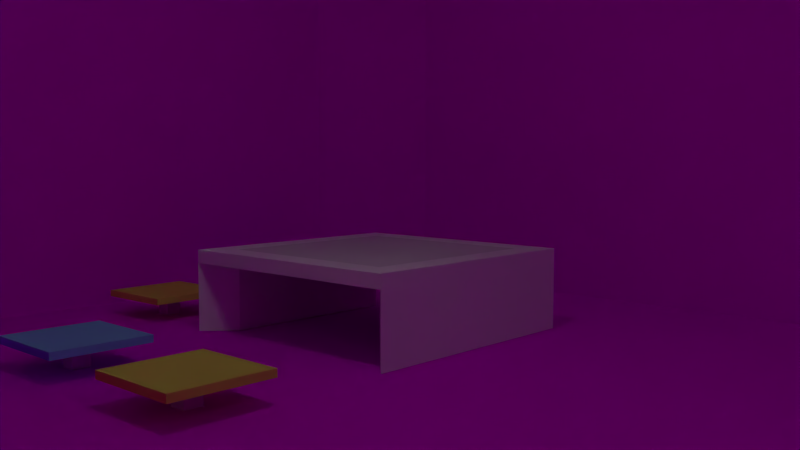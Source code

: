 # Source: full_pokemon_center.blend  (saved by Blender 2.79.0; exported with 4.5.12 LTS)
import bpy
from mathutils import Matrix  # noqa: F401  (used for matrix-valued properties, if any)

bpy.ops.wm.read_factory_settings(use_empty=True)
scene = bpy.context.scene
scene.name = 'Scene'

# ---- collections
col_collection_1 = bpy.data.collections.new('Collection 1'); scene.collection.children.link(col_collection_1)
col_collection_2 = bpy.data.collections.new('Collection 2'); scene.collection.children.link(col_collection_2)
col_collection_3 = bpy.data.collections.new('Collection 3'); scene.collection.children.link(col_collection_3)
col_collection_4 = bpy.data.collections.new('Collection 4'); scene.collection.children.link(col_collection_4)

# ---- images (referenced by path relative to the original .blend; pixels are not part of the script)
import os
ASSET_DIR = os.environ.get("B2B_ASSET_DIR", "")  # directory of the original .blend (textures are referenced by path, not embedded)
HERE = os.path.dirname(os.path.abspath(__file__))  # packed textures are extracted next to this script under _unpacked/

def load_image(name, relpath, width, height, colorspace="sRGB"):
    """Load a texture the original file referenced (path relative to the .blend, or extracted next to this script)."""
    p = next((c for c in (os.path.join(HERE, relpath), os.path.join(ASSET_DIR, relpath)) if relpath and os.path.exists(c)), "")
    if p:
        img = bpy.data.images.load(p, check_existing=True)
        img.name = name
    else:  # same state as the original file: an image datablock whose file is absent (Cycles renders it pink)
        img = bpy.data.images.new(name, width, height)
        img.source = "FILE"
        img.filepath = "//" + (relpath or name)
    img.colorspace_settings.name = colorspace
    return img
img_screenshot_from_2019_06_05_20_11_06_png = load_image('Screenshot from 2019-06-05 20-11-06.png', 'Screenshot from 2019-06-05 20-11-06.png', 1024, 1024, 'sRGB')
img_screenshot_from_2019_06_20_07_13_00_png = load_image('Screenshot from 2019-06-20 07-13-00.png', 'Screenshot from 2019-06-20 07-13-00.png', 1024, 1024, 'sRGB')

# ---- materials (node trees are filled in below, after node groups)
mat_material_001 = bpy.data.materials.new('Material.001')
mat_material_001.alpha_threshold = 0.0
mat_material_001.diffuse_color = (1.0, 1.0, 1.0, 1.0)
mat_material_001.roughness = 0.5
mat_material_018 = bpy.data.materials.new('Material.018')
mat_material_018.alpha_threshold = 0.0
mat_material_018.roughness = 0.5
mat_material_017 = bpy.data.materials.new('Material.017')
mat_material_017.alpha_threshold = 0.0
mat_material_017.roughness = 0.5
mat_material = bpy.data.materials.new('Material')
mat_material.alpha_threshold = 0.0
mat_material.diffuse_color = (0.6267, 0.03489, 0.04192, 1.0)
mat_material.roughness = 0.5
mat_material_013 = bpy.data.materials.new('Material.013')
mat_material_013.alpha_threshold = 0.0
mat_material_013.diffuse_color = (0.1045, 0.4869, 0.17, 1.0)
mat_material_013.roughness = 0.5
mat_material_015 = bpy.data.materials.new('Material.015')
mat_material_015.alpha_threshold = 0.0
mat_material_015.diffuse_color = (0.5382, 0.2849, 0.2345, 1.0)
mat_material_015.roughness = 0.5
mat_material_014 = bpy.data.materials.new('Material.014')
mat_material_014.alpha_threshold = 0.0
mat_material_014.diffuse_color = (0.8, 0.7205, 0.4618, 1.0)
mat_material_014.roughness = 0.5
mat_material_012 = bpy.data.materials.new('Material.012')
mat_material_012.alpha_threshold = 0.0
mat_material_012.diffuse_color = (0.8732, 0.9699, 0.1357, 1.0)
mat_material_012.roughness = 0.5
mat_material_011 = bpy.data.materials.new('Material.011')
mat_material_011.alpha_threshold = 0.0
mat_material_011.diffuse_color = (0.262, 0.7056, 1.0, 1.0)
mat_material_011.roughness = 0.5
mat_material_010 = bpy.data.materials.new('Material.010')
mat_material_010.alpha_threshold = 0.0
mat_material_010.roughness = 0.5
mat_material_019 = bpy.data.materials.new('Material.019')
mat_material_019.alpha_threshold = 0.0
mat_material_019.roughness = 0.5
mat_material_009 = bpy.data.materials.new('Material.009')
mat_material_009.alpha_threshold = 0.0
mat_material_009.diffuse_color = (0.3342, 0.4869, 0.4323, 1.0)
mat_material_009.roughness = 0.5
mat_material_008 = bpy.data.materials.new('Material.008')
mat_material_008.alpha_threshold = 0.0
mat_material_008.diffuse_color = (0.1679, 0.1679, 0.1679, 1.0)
mat_material_008.roughness = 0.5
mat_material_006 = bpy.data.materials.new('Material.006')
mat_material_006.alpha_threshold = 0.0
mat_material_006.roughness = 0.5
mat_material_004 = bpy.data.materials.new('Material.004')
mat_material_004.alpha_threshold = 0.0
mat_material_004.roughness = 0.5
mat_material_020 = bpy.data.materials.new('Material.020')
mat_material_020.alpha_threshold = 0.0
mat_material_020.roughness = 0.5
mat_material_007 = bpy.data.materials.new('Material.007')
mat_material_007.alpha_threshold = 0.0
mat_material_007.diffuse_color = (0.8, 0.1474, 0.1229, 1.0)
mat_material_007.roughness = 0.5
mat_material_005 = bpy.data.materials.new('Material.005')
mat_material_005.alpha_threshold = 0.0
mat_material_005.roughness = 0.5
mat_material_003 = bpy.data.materials.new('Material.003')
mat_material_003.alpha_threshold = 0.0
mat_material_003.diffuse_color = (0.07066, 0.1831, 0.3757, 1.0)
mat_material_003.roughness = 0.5
mat_material_002 = bpy.data.materials.new('Material.002')
mat_material_002.alpha_threshold = 0.0
mat_material_002.roughness = 0.5
mat_material_016 = bpy.data.materials.new('Material.016')
mat_material_016.alpha_threshold = 0.0
mat_material_016.roughness = 0.5

# ---- material node trees
mat_material_018.use_nodes = True; mat_material_018.node_tree.nodes.clear()
_N = mat_material_018.node_tree.nodes; _L = mat_material_018.node_tree.links
n0 = _N.new('ShaderNodeOutputMaterial'); n0.name = 'Material Output'; n0.location = (300, 300)
n1 = _N.new('ShaderNodeBsdfDiffuse'); n1.name = 'Diffuse BSDF'; n1.location = (10, 300)
n1.inputs[0].default_value = (0.0388, 0.0388, 0.0388, 1.0)
_L.new(n1.outputs[0], n0.inputs[0])
n0.is_active_output = True
mat_material_017.use_nodes = True; mat_material_017.node_tree.nodes.clear()
_N = mat_material_017.node_tree.nodes; _L = mat_material_017.node_tree.links
n0 = _N.new('ShaderNodeOutputMaterial'); n0.name = 'Material Output'; n0.location = (172, 425)
n1 = _N.new('ShaderNodeBsdfDiffuse'); n1.name = 'Diffuse BSDF'; n1.location = (-127, 379)
n2 = _N.new('ShaderNodeTexChecker'); n2.name = 'Checker Texture'; n2.location = (-335, 398)
n2.inputs[3].default_value = 7.4
_L.new(n1.outputs[0], n0.inputs[0])
_L.new(n2.outputs[0], n1.inputs[0])
n0.is_active_output = True
mat_material_019.use_nodes = True; mat_material_019.node_tree.nodes.clear()
_N = mat_material_019.node_tree.nodes; _L = mat_material_019.node_tree.links
n0 = _N.new('ShaderNodeOutputMaterial'); n0.name = 'Material Output'; n0.location = (300, 300)
n1 = _N.new('ShaderNodeBsdfDiffuse'); n1.name = 'Diffuse BSDF'; n1.location = (10, 300)
n2 = _N.new('ShaderNodeTexImage'); n2.name = 'Image Texture'; n2.location = (-242, 350)
n2.width = 140
n2.image = img_screenshot_from_2019_06_05_20_11_06_png
_L.new(n1.outputs[0], n0.inputs[0])
_L.new(n2.outputs[0], n1.inputs[0])
n0.is_active_output = True
mat_material_006.use_nodes = True; mat_material_006.node_tree.nodes.clear()
_N = mat_material_006.node_tree.nodes; _L = mat_material_006.node_tree.links
n0 = _N.new('ShaderNodeOutputMaterial'); n0.name = 'Material Output'; n0.location = (300, 300)
n1 = _N.new('ShaderNodeBsdfDiffuse'); n1.name = 'Diffuse BSDF'; n1.location = (51, 393)
_L.new(n1.outputs[0], n0.inputs[0])
n0.is_active_output = True
mat_material_004.use_nodes = True; mat_material_004.node_tree.nodes.clear()
_N = mat_material_004.node_tree.nodes; _L = mat_material_004.node_tree.links
n0 = _N.new('ShaderNodeOutputMaterial'); n0.name = 'Material Output'; n0.location = (300, 300)
n1 = _N.new('ShaderNodeBsdfDiffuse'); n1.name = 'Diffuse BSDF'; n1.location = (10, 300)
n2 = _N.new('ShaderNodeTexChecker'); n2.name = 'Checker Texture'; n2.location = (-326, 329)
n2.inputs[1].default_value = (0.8, 0.01005, 0.01074, 1.0)
n2.inputs[2].default_value = (0.7082, 0.05812, 0.06361, 1.0)
n2.inputs[3].default_value = 17.9
_L.new(n1.outputs[0], n0.inputs[0])
_L.new(n2.outputs[0], n1.inputs[0])
n0.is_active_output = True
mat_material_020.use_nodes = True; mat_material_020.node_tree.nodes.clear()
_N = mat_material_020.node_tree.nodes; _L = mat_material_020.node_tree.links
n0 = _N.new('ShaderNodeOutputMaterial'); n0.name = 'Material Output'; n0.location = (300, 300)
n1 = _N.new('ShaderNodeBsdfDiffuse'); n1.name = 'Diffuse BSDF'; n1.location = (10, 300)
n2 = _N.new('ShaderNodeTexImage'); n2.name = 'Image Texture'; n2.location = (-355, 346)
n2.width = 140
n2.image = img_screenshot_from_2019_06_20_07_13_00_png
_L.new(n1.outputs[0], n0.inputs[0])
_L.new(n2.outputs[0], n1.inputs[0])
n0.is_active_output = True
mat_material_016.use_nodes = True; mat_material_016.node_tree.nodes.clear()
_N = mat_material_016.node_tree.nodes; _L = mat_material_016.node_tree.links
n0 = _N.new('ShaderNodeOutputMaterial'); n0.name = 'Material Output'; n0.location = (300, 300)
n1 = _N.new('ShaderNodeBsdfDiffuse'); n1.name = 'Diffuse BSDF'; n1.location = (10, 300)
n2 = _N.new('ShaderNodeTexImage'); n2.name = 'Image Texture'; n2.location = (-180, 300)
n2.width = 140
n2.image = img_screenshot_from_2019_06_20_07_13_00_png
_L.new(n1.outputs[0], n0.inputs[0])
_L.new(n2.outputs[0], n1.inputs[0])
n0.is_active_output = True

# ---- world
world_world = bpy.data.worlds.new('World'); scene.world = world_world
world_world.color = (0.05088, 0.05088, 0.05088)
world_world.use_sun_shadow = False
world_world.sun_shadow_jitter_overblur = 0.0
world_world.cycles.sampling_method = 'MANUAL'

# ---- cameras
cam_camera = bpy.data.cameras.new('Camera')
cam_camera.clip_end = 100.0
cam_camera.lens = 35.0
cam_camera.sensor_width = 32.0
cam_camera.sensor_height = 18.0
cam_camera.ortho_scale = 7.314
cam_camera.dof.focus_distance = 0.0

# ---- lights
light_sun = bpy.data.lights.new('Sun', 'SUN')
light_sun.transmission_factor = 0.0
light_sun.angle = 0.1993
light_sun.energy = 1.0
light_sun.shadow_buffer_clip_start = 0.5
light_sun.shadow_soft_size = 0.1
light_sun.shadow_cascade_max_distance = 1000.0
light_point = bpy.data.lights.new('Point', 'POINT')
light_point.transmission_factor = 0.0
light_point.energy = 100.0
light_point.shadow_buffer_clip_start = 0.5
light_point.shadow_soft_size = 0.1
light_point.shadow_maximum_resolution = 0.006
light_point.use_absolute_resolution = True
light_lamp_001 = bpy.data.lights.new('Lamp.001', 'POINT')
light_lamp_001.transmission_factor = 0.0
light_lamp_001.cutoff_distance = 30.0
light_lamp_001.energy = 100.0
light_lamp_001.shadow_buffer_clip_start = 1.001
light_lamp_001.shadow_soft_size = 0.1
light_lamp_001.shadow_maximum_resolution = 0.006
light_lamp_001.use_absolute_resolution = True

# ---- meshes
me_cube_035 = bpy.data.meshes.new('Cube.035')
me_cube_035.from_pydata([(-0.2033, -0.506, 1.654), (-0.2033, -0.506, 0.4749), (-0.2033, 0.9625, 1.654), (-0.2033, 0.9625, 0.4749), (-0.1572, -0.5332, 1.654), (-0.1572, -0.5332, 0.4749), (-0.1572, 0.9353, 1.654), (-0.1572, 0.9353, 0.4749), (-0.1572, 0.9353, 0.4782), (-0.1572, 0.9353, 1.654), (-0.1572, -0.5332, 1.654), (-0.1572, -0.5332, 0.4782), (-0.07709, 0.7768, 0.6118), (-0.07709, 0.7768, 1.52), (-0.07709, -0.3882, 1.52), (-0.07709, -0.3882, 0.6118), (-0.2033, -0.506, 0.4692), (-0.2033, 0.9625, 0.4758), (-0.2033, 0.7995, 1.522), (-0.2033, -0.3429, 1.522), (-0.2033, 0.7995, 0.6058), (-0.2033, -0.3429, 0.6007)], [], [(2, 0, 19, 18), (2, 17, 3, 7, 6), (5, 4, 10, 11), (4, 5, 1, 16, 0), (2, 6, 4, 0), (7, 3, 1, 5), (8, 11, 15, 12), (4, 6, 9, 10), (7, 5, 11, 8), (6, 7, 8, 9), (13, 12, 15, 14), (9, 8, 12, 13), (11, 10, 14, 15), (10, 9, 13, 14), (17, 2, 18, 20), (16, 17, 20, 21), (0, 16, 21, 19)])
me_cube_035.materials.append(mat_material_001)
me_cube_035.use_remesh_preserve_volume = False
me_cube_035.use_remesh_preserve_attributes = False
me_cube_035.use_mirror_vertex_groups = False
me_cube_035.update()
me_cube_034 = bpy.data.meshes.new('Cube.034')
me_cube_034.from_pydata([(-0.2033, 0.7995, 1.522), (-0.2033, -0.3429, 1.522), (-0.2033, 0.7995, 0.6058), (-0.2033, -0.3429, 0.6007)], [], [(1, 3, 2, 0)])
me_cube_034.materials.append(mat_material_018)
me_cube_034.use_remesh_preserve_volume = False
me_cube_034.use_remesh_preserve_attributes = False
me_cube_034.use_mirror_vertex_groups = False
me_cube_034.update()
me_cube_031 = bpy.data.meshes.new('Cube.031')
me_cube_031.from_pydata([(-0.2033, -0.3729, 1.546), (-0.2033, 0.8294, 1.546), (-0.2033, 0.8294, 0.5819), (-0.2033, -0.3729, 0.5766)], [], [(0, 3, 2, 1)])
me_cube_031.materials.append(mat_material_018)
me_cube_031.use_remesh_preserve_volume = False
me_cube_031.use_remesh_preserve_attributes = False
me_cube_031.use_mirror_vertex_groups = False
me_cube_031.update()
me_cube_030 = bpy.data.meshes.new('Cube.030')
me_cube_030.from_pydata([(-0.2033, -0.506, 0.3606), (-0.2033, 0.9625, 0.3606), (-0.2033, -0.506, 0.4692), (-0.2033, 0.9625, 0.4758), (-0.8714, -0.506, 0.3606), (-0.8714, 0.9625, 0.3606), (-0.8714, -0.506, 0.4692), (-0.8714, 0.9625, 0.4758)], [], [(6, 4, 5, 7), (1, 3, 7, 5), (2, 0, 4, 6), (3, 2, 6, 7)])
_uv = me_cube_030.uv_layers.new(name='UVMap')
_uv.uv.foreach_set('vector', [0.0, 0.0, 0.0, 0.0, 0.0, 0.0, 0.0, 0.0, 0.0, 0.0, 0.0, 0.0, 0.0, 0.0, 0.0, 0.0, 0.0, 0.0, 0.0, 0.0, 0.0, 0.0, 0.0, 0.0, 0.9999, 0.455, 6.899e-05, 0.455, 6.744e-05, 7.106e-05, 0.9999, 6.744e-05])
me_cube_030.materials.append(mat_material_017)
me_cube_030.use_remesh_preserve_volume = False
me_cube_030.use_remesh_preserve_attributes = False
me_cube_030.use_mirror_vertex_groups = False
me_cube_030.update()
me_cube_029 = bpy.data.meshes.new('Cube.029')
me_cube_029.from_pydata([(-0.2033, 0.7995, 1.522), (-0.2033, -0.3429, 1.522), (-0.2033, 0.7995, 0.6058), (-0.2033, -0.3429, 0.6007)], [], [(1, 3, 2, 0)])
me_cube_029.materials.append(mat_material_018)
me_cube_029.use_remesh_preserve_volume = False
me_cube_029.use_remesh_preserve_attributes = False
me_cube_029.use_mirror_vertex_groups = False
me_cube_029.update()
me_cube_026 = bpy.data.meshes.new('Cube.026')
me_cube_026.from_pydata([(-5.118, -1.079, 1.003), (-5.004, 1.0, 1.0), (5.071, -1.079, 1.003), (4.959, 1.0, 1.0), (7.044, 0.9665, 1.003), (7.044, -1.079, 1.003), (4.959, 5.903, 1.0), (7.044, 5.98, 1.003), (-7.054, -1.079, 1.003), (-7.054, 0.9665, 1.003), (-5.004, 5.947, 1.0), (-7.054, 6.026, 1.003), (-5.118, -1.079, 0.7153), (-5.004, 1.0, 0.7185), (4.959, 1.0, 0.7185), (5.071, -1.079, 0.7153), (7.044, 0.9665, 0.7153), (7.044, -1.079, 0.7153), (4.959, 5.903, 0.7185), (7.044, 5.98, 0.7153), (-7.054, -1.079, 0.7153), (-7.054, 0.9665, 0.7153), (-5.004, 5.947, 0.7185), (-7.054, 6.026, 0.7153)], [], [(13, 1, 3, 14), (15, 2, 0, 12), (3, 1, 0, 2), (16, 4, 5, 17), (3, 2, 5, 4), (18, 6, 7, 19), (3, 4, 7, 6), (14, 3, 6, 18), (20, 8, 9, 21), (12, 0, 8, 20), (0, 1, 9, 8), (21, 9, 11, 23), (9, 1, 10, 11), (1, 13, 22, 10), (10, 22, 23, 11), (4, 16, 19, 7), (2, 15, 17, 5)])
me_cube_026.materials.append(mat_material)
me_cube_026.use_remesh_preserve_volume = False
me_cube_026.use_remesh_preserve_attributes = False
me_cube_026.use_mirror_vertex_groups = False
me_cube_026.update()
me_icosphere = bpy.data.meshes.new('Icosphere')
me_icosphere.from_pydata([(0.0, 0.0, -1.0), (0.7236, -0.5257, -0.4472), (-0.2764, -0.8506, -0.4472), (-0.8944, 0.0, -0.4472), (-0.2764, 0.8506, -0.4472), (0.7236, 0.5257, -0.4472), (0.2764, -0.8506, 0.4472), (-0.7236, -0.5257, 0.4472), (-0.7236, 0.5257, 0.4472), (0.2764, 0.8506, 0.4472), (0.8944, 0.0, 0.4472), (0.0, 0.0, 1.0)], [], [(0, 1, 2), (1, 0, 5), (0, 2, 3), (0, 3, 4), (0, 4, 5), (1, 5, 10), (2, 1, 6), (3, 2, 7), (4, 3, 8), (5, 4, 9), (1, 10, 6), (2, 6, 7), (3, 7, 8), (4, 8, 9), (5, 9, 10), (6, 10, 11), (7, 6, 11), (8, 7, 11), (9, 8, 11), (10, 9, 11)])
me_icosphere.materials.append(mat_material_013)
me_icosphere.use_remesh_preserve_volume = False
me_icosphere.use_remesh_preserve_attributes = False
me_icosphere.use_mirror_vertex_groups = False
me_icosphere.update()
me_cylinder_002 = bpy.data.meshes.new('Cylinder.002')
me_cylinder_002.from_pydata([(0.0, 1.0, -1.0), (0.0, 1.0, 11.34), (0.7818, 0.6235, -1.0), (0.7818, 0.6235, 11.34), (0.9749, -0.2225, -1.0), (0.9749, -0.2225, 11.34), (0.4339, -0.901, -1.0), (0.4339, -0.901, 11.34), (-0.4339, -0.901, -1.0), (-0.4339, -0.901, 11.34), (-0.9749, -0.2225, -1.0), (-0.9749, -0.2225, 11.34), (-0.7818, 0.6235, -1.0), (-0.7818, 0.6235, 11.34)], [], [(0, 1, 3, 2), (2, 3, 5, 4), (4, 5, 7, 6), (6, 7, 9, 8), (8, 9, 11, 10), (3, 1, 13, 11, 9, 7, 5), (10, 11, 13, 12), (12, 13, 1, 0), (0, 2, 4, 6, 8, 10, 12)])
me_cylinder_002.materials.append(mat_material_015)
me_cylinder_002.use_remesh_preserve_volume = False
me_cylinder_002.use_remesh_preserve_attributes = False
me_cylinder_002.use_mirror_vertex_groups = False
me_cylinder_002.update()
me_cylinder_001 = bpy.data.meshes.new('Cylinder.001')
me_cylinder_001.from_pydata([(0.0, 1.0, -1.0), (0.0, 1.0, 1.0), (0.7071, 0.7071, -1.0), (0.7071, 0.7071, 1.0), (1.0, -4.371e-08, -1.0), (1.0, -4.371e-08, 1.0), (0.7071, -0.7071, -1.0), (0.7071, -0.7071, 1.0), (-8.742e-08, -1.0, -1.0), (-8.742e-08, -1.0, 1.0), (-0.7071, -0.7071, -1.0), (-0.7071, -0.7071, 1.0), (-1.0, 1.192e-08, -1.0), (-1.0, 1.192e-08, 1.0), (-0.7071, 0.7071, -1.0), (-0.7071, 0.7071, 1.0), (0.815, 0.815, 1.228), (4.469e-09, 1.153, 1.228), (1.153, -4.908e-08, 1.228), (0.815, -0.815, 1.228), (-1.16e-07, -1.153, 1.228), (-0.815, -0.815, 1.228), (-1.153, 1.705e-08, 1.228), (-0.815, 0.815, 1.228), (1.011, 1.011, 1.228), (0.0, 1.43, 1.228), (1.43, -6.249e-08, 1.228), (1.011, -1.011, 1.228), (-1.25e-07, -1.43, 1.228), (-1.011, -1.011, 1.228), (-1.43, 1.705e-08, 1.228), (-1.011, 1.011, 1.228), (0.815, 0.815, 1.095), (4.469e-09, 1.153, 1.095), (1.153, -4.908e-08, 1.095), (0.815, -0.815, 1.095), (-1.16e-07, -1.153, 1.095), (-0.815, -0.815, 1.095), (-1.153, 1.705e-08, 1.095), (-0.815, 0.815, 1.095)], [], [(0, 1, 3, 2), (2, 3, 5, 4), (4, 5, 7, 6), (6, 7, 9, 8), (8, 9, 11, 10), (10, 11, 13, 12), (7, 5, 26, 27), (12, 13, 15, 14), (14, 15, 1, 0), (0, 2, 4, 6, 8, 10, 12, 14), (16, 17, 33, 32), (13, 11, 29, 30), (9, 7, 27, 28), (15, 13, 30, 31), (5, 3, 24, 26), (11, 9, 28, 29), (1, 15, 31, 25), (3, 1, 25, 24), (17, 16, 24, 25), (16, 18, 26, 24), (18, 19, 27, 26), (19, 20, 28, 27), (20, 21, 29, 28), (21, 22, 30, 29), (22, 23, 31, 30), (23, 17, 25, 31), (32, 33, 39, 38, 37, 36, 35, 34), (17, 23, 39, 33), (22, 21, 37, 38), (20, 19, 35, 36), (18, 16, 32, 34), (23, 22, 38, 39), (21, 20, 36, 37), (19, 18, 34, 35)])
me_cylinder_001.materials.append(mat_material_014)
me_cylinder_001.use_remesh_preserve_volume = False
me_cylinder_001.use_remesh_preserve_attributes = False
me_cylinder_001.use_mirror_vertex_groups = False
me_cylinder_001.update()
me_cube_018 = bpy.data.meshes.new('Cube.018')
me_cube_018.from_pydata([(-4.856, -1.0, -1.0), (-4.856, -1.0, 1.015), (-4.869, 1.0, -1.0), (-4.856, 1.0, 1.015), (1.0, -1.0, -1.0), (1.0, -1.0, 1.015), (1.0, 1.0, -1.0), (1.0, 1.0, 1.015), (-4.856, -1.0, 2.459), (-4.856, -1.0, 2.852), (-4.856, 1.0, 2.459), (-4.856, 1.0, 2.852), (1.0, -1.0, 2.459), (1.0, -1.0, 2.852), (1.0, 1.0, 2.459), (1.0, 1.0, 2.852), (-4.856, -1.0, 4.158), (-4.856, -1.0, 4.551), (-4.856, 1.0, 4.158), (-4.856, 1.0, 4.551), (1.0, -1.0, 4.158), (1.0, -1.0, 4.551), (1.0, 1.0, 4.158), (1.0, 1.0, 4.551), (-4.856, -1.0, 4.999), (-4.869, 1.0, 4.999), (-5.233, -1.0, 4.999), (-5.246, 1.0, 4.999), (-4.856, 1.0, -0.9957), (-4.856, -1.0, -0.9957), (-5.246, 1.0, -0.9957), (-5.233, -1.0, -0.9957), (1.365, 1.0, -1.0), (1.378, -1.0, 4.999), (1.365, 1.0, 4.999), (1.001, -1.0, 4.999), (0.9886, 1.0, 4.999), (1.378, 1.0, -0.9957), (1.378, -1.0, -0.9957), (0.9886, 1.0, -0.9957), (1.001, -1.0, -0.9957)], [], [(0, 1, 3, 2), (2, 3, 7, 6), (6, 7, 5, 4), (4, 5, 1, 0), (2, 6, 4, 0), (7, 3, 1, 5), (8, 9, 11, 10), (10, 11, 15, 14), (14, 15, 13, 12), (12, 13, 9, 8), (10, 14, 12, 8), (15, 11, 9, 13), (18, 19, 23, 22), (22, 23, 21, 20), (20, 21, 17, 16), (18, 22, 20, 16), (23, 19, 17, 21), (24, 25, 27, 26), (17, 19, 25, 24), (28, 29, 31, 30), (18, 16, 29, 28), (18, 19, 17, 16), (26, 27, 30, 31), (24, 26, 31, 29), (27, 25, 2, 30), (33, 34, 36, 35), (37, 38, 40, 39), (35, 36, 39, 40), (33, 35, 40, 38), (36, 34, 32, 39), (34, 33, 38, 32)])
me_cube_018.materials.append(mat_material_013)
me_cube_018.use_remesh_preserve_volume = False
me_cube_018.use_remesh_preserve_attributes = False
me_cube_018.use_mirror_vertex_groups = False
me_cube_018.update()
me_cube_008 = bpy.data.meshes.new('Cube.008')
me_cube_008.from_pydata([(-0.2033, -0.506, 1.654), (-0.2033, -0.506, 0.3606), (-0.2033, 0.9625, 1.654), (-0.2033, 0.9625, 0.3606), (0.5837, -0.506, 1.654), (0.5837, -0.506, 0.3606), (0.5837, 0.9625, 1.654), (0.5837, 0.9625, 0.3606), (0.5837, 0.9625, 0.3606), (0.5837, 0.9625, 1.654), (0.5837, -0.506, 1.654), (0.5837, -0.506, 0.3606), (0.8473, 0.8107, 0.4943), (0.8473, 0.8107, 1.52), (0.8473, -0.3542, 1.52), (0.8473, -0.3542, 0.4943), (-0.2033, -0.506, 0.4692), (-0.2033, 0.9625, 0.4758), (-0.8714, -0.506, 0.3606), (-0.8714, 0.9625, 0.3606), (-0.2033, -0.3729, 1.546), (-0.2033, 0.8294, 1.546), (-0.2033, -0.506, -1.665), (-0.2033, 0.9625, -1.665), (0.5837, 0.9625, -1.665), (0.5837, -0.506, -1.665), (-0.8714, -0.506, -1.665), (-0.8714, 0.9625, -1.665), (-0.2033, 0.8294, 0.5819), (-0.2033, -0.3729, 0.5766)], [], [(16, 17, 28, 29), (2, 17, 3, 7, 6), (5, 4, 10, 11), (4, 5, 1, 16, 0), (2, 6, 4, 0), (7, 3, 23, 24), (8, 11, 15, 12), (4, 6, 9, 10), (7, 5, 11, 8), (6, 7, 8, 9), (13, 12, 15, 14), (9, 8, 12, 13), (11, 10, 14, 15), (10, 9, 13, 14), (1, 5, 25, 22), (17, 2, 21, 28), (2, 0, 20, 21), (0, 16, 29, 20), (24, 23, 22, 25), (22, 23, 27, 26), (18, 1, 22, 26), (19, 18, 26, 27), (5, 7, 24, 25), (3, 19, 27, 23)])
me_cube_008.materials.append(mat_material_001)
me_cube_008.use_remesh_preserve_volume = False
me_cube_008.use_remesh_preserve_attributes = False
me_cube_008.use_mirror_vertex_groups = False
me_cube_008.update()
me_cube_007 = bpy.data.meshes.new('Cube.007')
me_cube_007.from_pydata([(0.6976, 2.125, 0.8614), (-0.4575, 2.125, 0.8614), (0.9368, -1.676, 0.3312), (0.6976, -1.668, 0.8614), (-0.4575, -1.668, 0.8614), (-0.6967, -1.676, 0.3312), (0.9368, 2.121, 0.3339), (0.6976, 2.129, 0.8642), (0.1201, 2.133, 0.881), (-0.4575, 2.129, 0.8642), (-0.6967, 2.121, 0.3339)], [], [(9, 8, 7, 6, 10), (5, 4, 9, 10), (3, 2, 6, 7), (4, 1, 0, 3), (4, 5, 2, 3)])
me_cube_007.use_remesh_preserve_volume = False
me_cube_007.use_remesh_preserve_attributes = False
me_cube_007.use_mirror_vertex_groups = False
me_cube_007.update()
me_cube_006 = bpy.data.meshes.new('Cube.006')
me_cube_006.from_pydata([(-1.25, -1.943, -1.0), (-1.25, -1.943, 0.3313), (-1.25, 2.374, -1.0), (-1.25, 2.374, 0.3313), (1.499, -1.943, -1.0), (1.499, -1.943, 0.3313), (1.499, 2.374, -1.0), (1.499, 2.374, 0.3313), (0.9368, -1.676, 0.3312), (-0.6967, -1.676, 0.3312), (0.9368, 2.121, 0.3339), (-0.6967, 2.121, 0.3339)], [], [(0, 1, 3, 2), (2, 3, 7, 6), (6, 7, 5, 4), (4, 5, 1, 0), (2, 6, 4, 0), (7, 3, 1, 5), (8, 9, 11, 10)])
me_cube_006.use_remesh_preserve_volume = False
me_cube_006.use_remesh_preserve_attributes = False
me_cube_006.use_mirror_vertex_groups = False
me_cube_006.update()
me_cube_005 = bpy.data.meshes.new('Cube.005')
me_cube_005.from_pydata([(-0.2033, -0.506, 1.654), (-0.2033, -0.506, 0.3606), (-0.2033, 0.9625, 1.654), (-0.2033, 0.9625, 0.3606), (0.5837, -0.506, 1.654), (0.5837, -0.506, 0.3606), (0.5837, 0.9625, 1.654), (0.5837, 0.9625, 0.3606), (0.5837, 0.9625, 0.3606), (0.5837, 0.9625, 1.654), (0.5837, -0.506, 1.654), (0.5837, -0.506, 0.3606), (0.8473, 0.8107, 0.4943), (0.8473, 0.8107, 1.52), (0.8473, -0.3542, 1.52), (0.8473, -0.3542, 0.4943), (-0.2033, -0.506, 0.4692), (-0.2033, 0.9625, 0.4758), (-0.2033, 0.7995, 1.522), (-0.2033, -0.3429, 1.522), (-0.2033, 0.7995, 0.6058), (-0.2033, -0.3429, 0.6007)], [], [(2, 0, 19, 18), (2, 17, 3, 7, 6), (5, 4, 10, 11), (4, 5, 1, 16, 0), (2, 6, 4, 0), (7, 3, 1, 5), (8, 11, 15, 12), (4, 6, 9, 10), (7, 5, 11, 8), (6, 7, 8, 9), (13, 12, 15, 14), (9, 8, 12, 13), (11, 10, 14, 15), (10, 9, 13, 14), (17, 2, 18, 20), (16, 17, 20, 21), (0, 16, 21, 19)])
me_cube_005.materials.append(mat_material_001)
me_cube_005.use_remesh_preserve_volume = False
me_cube_005.use_remesh_preserve_attributes = False
me_cube_005.use_mirror_vertex_groups = False
me_cube_005.update()
me_cube_004 = bpy.data.meshes.new('Cube.004')
me_cube_004.from_pydata([(-0.2033, -0.506, 0.3606), (-0.2033, 0.9625, 0.3606), (-0.2033, -0.506, 0.4692), (-0.2033, 0.9625, 0.4758), (-0.2033, -0.7493, 0.4692), (-0.2033, -0.7493, 0.3606), (-0.2033, 1.23, 0.3606), (-0.2033, 1.23, 0.4758), (-0.8668, -0.7493, 0.4692), (-0.8668, -0.7493, 0.3606), (-0.8668, 1.23, 0.3606), (-0.8668, 1.23, 0.4758)], [], [(6, 7, 11, 10), (1, 3, 7, 6), (2, 0, 5, 4), (3, 2, 4, 7), (0, 1, 6, 5), (11, 8, 9, 10), (4, 5, 9, 8), (7, 4, 8, 11), (5, 6, 10, 9)])
_uv = me_cube_004.uv_layers.new(name='UVMap')
_uv.uv.foreach_set('vector', [0.0, 0.0, 0.0, 0.0, 0.0, 0.0, 0.0, 0.0, 0.0, 0.0, 0.0, 0.0, 0.0, 0.0, 0.0, 0.0, 0.0, 0.0, 0.0, 0.0, 0.0, 0.0, 0.0, 0.0, 0.0, 0.0, 0.0, 0.0, 0.0, 0.0, 0.0, 0.0, 0.0, 0.0, 0.0, 0.0, 0.0, 0.0, 0.0, 0.0, 0.0, 0.0, 0.0, 0.0, 0.0, 0.0, 0.0, 0.0, 0.0, 0.0, 0.0, 0.0, 0.0, 0.0, 0.0, 0.0, 0.9999, 0.3352, 5.797e-05, 0.3352, 5.788e-05, 5.817e-05, 0.9999, 5.788e-05, 0.0, 0.0, 0.0, 0.0, 0.0, 0.0, 0.0, 0.0])
me_cube_004.materials.append(mat_material_017)
me_cube_004.use_remesh_preserve_volume = False
me_cube_004.use_remesh_preserve_attributes = False
me_cube_004.use_mirror_vertex_groups = False
me_cube_004.update()
me_cube_003 = bpy.data.meshes.new('Cube.003')
me_cube_003.from_pydata([(1.481, 2.116, 0.3312), (1.209, 1.867, 0.3352), (0.9368, 2.116, 0.3312), (1.209, 2.366, 0.3272), (1.083, 2.131, 1.215), (0.8901, 1.878, 1.042), (0.6976, 2.125, 0.8614), (0.8901, 2.378, 1.034), (0.1201, 1.882, 1.335), (0.1201, 2.128, 1.081), (0.1201, 2.382, 1.327), (-0.8425, 2.131, 1.215), (-0.65, 1.878, 1.042), (-0.4575, 2.125, 0.8614), (-0.65, 2.378, 1.034), (-1.241, 2.116, 0.3312), (-0.9689, 1.867, 0.3352), (-0.6967, 2.116, 0.3312), (-0.9689, 2.366, 0.3272), (1.481, -1.676, 0.3312), (1.209, -1.926, 0.3352), (0.9368, -1.676, 0.3312), (1.209, -1.426, 0.3272), (1.083, -1.662, 1.215), (0.8901, -1.915, 1.042), (0.6976, -1.668, 0.8614), (0.8901, -1.415, 1.034), (0.1201, -1.656, 1.581), (0.1201, -1.91, 1.335), (0.1201, -1.664, 0.8782), (0.1201, -1.41, 1.327), (-0.8425, -1.662, 1.215), (-0.65, -1.915, 1.042), (-0.4575, -1.668, 0.8614), (-0.65, -1.415, 1.034), (-1.241, -1.676, 0.3312), (-0.9689, -1.926, 0.3352), (-0.6967, -1.676, 0.3312), (-0.9689, -1.426, 0.3272), (0.1201, 2.142, 1.995), (-0.8425, 2.136, 1.629), (-0.65, 1.883, 1.456), (0.8901, 1.883, 1.456), (0.1201, 1.888, 1.749), (1.083, 2.136, 1.629), (0.1201, 2.388, 1.741), (-0.65, 2.383, 1.448), (0.8901, 2.383, 1.448)], [], [(12, 11, 31, 34), (1, 5, 6, 2), (2, 6, 7, 3), (3, 7, 4, 0), (5, 4, 44, 42), (5, 8, 9, 6), (6, 9, 10, 7), (4, 7, 47, 44), (11, 12, 41, 40), (8, 12, 13, 9), (9, 13, 14, 10), (8, 5, 42, 43), (35, 31, 11, 15), (12, 16, 17, 13), (13, 17, 18, 14), (14, 18, 15, 11), (19, 23, 24, 20), (20, 24, 25, 21), (21, 25, 26, 22), (34, 12, 13, 33), (23, 27, 28, 24), (24, 28, 29, 25), (25, 29, 30, 26), (26, 30, 27, 23), (27, 31, 32, 28), (28, 32, 33, 29), (29, 33, 34, 30), (30, 34, 31, 27), (31, 35, 36, 32), (32, 36, 37, 33), (33, 37, 38, 34), (5, 26, 23, 4), (0, 19, 23, 4), (26, 5, 6, 25), (44, 39, 43, 42), (47, 45, 39, 44), (39, 40, 41, 43), (45, 46, 40, 39), (10, 14, 46, 45), (7, 10, 45, 47), (12, 8, 43, 41), (14, 11, 40, 46)])
me_cube_003.materials.append(mat_material_001)
me_cube_003.use_remesh_preserve_volume = False
me_cube_003.use_remesh_preserve_attributes = False
me_cube_003.use_mirror_vertex_groups = False
me_cube_003.update()
me_cube_002 = bpy.data.meshes.new('Cube.002')
me_cube_002.from_pydata([(-1.0, -1.943, -1.0), (-1.0, -1.943, 0.3313), (-1.0, 2.374, -1.0), (-1.0, 2.374, 0.3313), (1.0, -1.943, -1.0), (1.0, -1.943, 0.3313), (1.0, 2.374, -1.0), (1.0, 2.374, 0.3313)], [], [(0, 1, 3, 2), (2, 3, 7, 6), (6, 7, 5, 4), (4, 5, 1, 0), (2, 6, 4, 0), (7, 3, 1, 5)])
me_cube_002.materials.append(mat_material_014)
me_cube_002.use_remesh_preserve_volume = False
me_cube_002.use_remesh_preserve_attributes = False
me_cube_002.use_mirror_vertex_groups = False
me_cube_002.update()
me_cube_001 = bpy.data.meshes.new('Cube.001')
me_cube_001.from_pydata([(-5.004, -1.0, -1.0), (-5.004, 1.0, -1.0), (4.959, -1.0, -1.0), (4.959, 1.0, -1.0), (6.888, 1.0, -1.0), (6.888, -1.0, -1.0), (4.959, 5.903, -1.0), (6.888, 5.903, -1.0), (-6.897, 1.0, -1.0), (-6.897, -1.0, -1.0), (-5.004, 5.947, -1.0), (-6.897, 5.947, -1.0), (-5.004, -1.0, 0.7185), (-5.004, 1.0, 0.7185), (4.959, 1.0, 0.7185), (4.959, -1.0, 0.7185), (6.888, 1.0, 0.7185), (6.888, -1.0, 0.7185), (4.959, 5.903, 0.7185), (6.888, 5.903, 0.7185), (-6.897, -1.0, 0.7185), (-6.897, 1.0, 0.7185), (-5.004, 5.947, 0.7185), (-6.897, 5.947, 0.7185)], [], [(1, 0, 9, 8), (15, 2, 5, 17), (1, 3, 2, 0), (2, 3, 4, 5), (4, 3, 6, 7), (16, 4, 7, 19), (1, 8, 11, 10), (22, 10, 11, 23), (13, 1, 10, 22), (8, 21, 23, 11), (0, 12, 20, 9), (9, 20, 21, 8), (3, 14, 18, 6), (6, 18, 19, 7), (4, 16, 17, 5), (2, 15, 12, 0), (1, 13, 14, 3)])
me_cube_001.materials.append(mat_material_001)
me_cube_001.use_remesh_preserve_volume = False
me_cube_001.use_remesh_preserve_attributes = False
me_cube_001.use_mirror_vertex_groups = False
me_cube_001.update()
me_cube_025 = bpy.data.meshes.new('Cube.025')
me_cube_025.from_pydata([(-0.7737, -0.7737, -1.0), (-0.7737, -0.7737, 1.0), (-0.7737, 0.7737, -1.0), (-0.7737, 0.7737, 1.0), (0.7737, -0.7737, -1.0), (0.7737, -0.7737, 1.0), (0.7737, 0.7737, -1.0), (0.7737, 0.7737, 1.0), (-0.1396, -0.1396, 1.0), (-0.1396, 0.1396, 1.0), (0.1396, 0.1396, 1.0), (0.1396, -0.1396, 1.0)], [], [(2, 6, 4, 0), (1, 5, 11, 8), (4, 6, 7, 5), (6, 2, 3, 7), (2, 0, 1, 3), (0, 4, 5, 1), (5, 7, 10, 11), (7, 3, 9, 10), (3, 1, 8, 9)])
me_cube_025.materials.append(mat_material_012)
me_cube_025.use_remesh_preserve_volume = False
me_cube_025.use_remesh_preserve_attributes = False
me_cube_025.use_mirror_vertex_groups = False
me_cube_025.update()
me_cube_024 = bpy.data.meshes.new('Cube.024')
me_cube_024.from_pydata([(-0.7737, -0.7737, -1.0), (-0.7737, -0.7737, 1.0), (-0.7737, 0.7737, -1.0), (-0.7737, 0.7737, 1.0), (0.7737, -0.7737, -1.0), (0.7737, -0.7737, 1.0), (0.7737, 0.7737, -1.0), (0.7737, 0.7737, 1.0), (-0.1396, -0.1396, 1.0), (-0.1396, 0.1396, 1.0), (0.1396, 0.1396, 1.0), (0.1396, -0.1396, 1.0)], [], [(2, 6, 4, 0), (1, 5, 11, 8), (4, 6, 7, 5), (6, 2, 3, 7), (2, 0, 1, 3), (0, 4, 5, 1), (5, 7, 10, 11), (7, 3, 9, 10), (3, 1, 8, 9)])
me_cube_024.materials.append(mat_material_012)
me_cube_024.use_remesh_preserve_volume = False
me_cube_024.use_remesh_preserve_attributes = False
me_cube_024.use_mirror_vertex_groups = False
me_cube_024.update()
me_cube_023 = bpy.data.meshes.new('Cube.023')
me_cube_023.from_pydata([(-0.7737, -0.7737, -1.0), (-0.7737, -0.7737, 1.0), (-0.7737, 0.7737, -1.0), (-0.7737, 0.7737, 1.0), (0.7737, -0.7737, -1.0), (0.7737, -0.7737, 1.0), (0.7737, 0.7737, -1.0), (0.7737, 0.7737, 1.0), (-0.1396, -0.1396, 1.0), (-0.1396, 0.1396, 1.0), (0.1396, 0.1396, 1.0), (0.1396, -0.1396, 1.0)], [], [(2, 6, 4, 0), (1, 5, 11, 8), (4, 6, 7, 5), (6, 2, 3, 7), (2, 0, 1, 3), (0, 4, 5, 1), (5, 7, 10, 11), (7, 3, 9, 10), (3, 1, 8, 9)])
me_cube_023.materials.append(mat_material_011)
me_cube_023.use_remesh_preserve_volume = False
me_cube_023.use_remesh_preserve_attributes = False
me_cube_023.use_mirror_vertex_groups = False
me_cube_023.update()
me_cube_022 = bpy.data.meshes.new('Cube.022')
me_cube_022.from_pydata([(-0.7737, -0.7737, -1.0), (-0.7737, -0.7737, 1.0), (-0.7737, 0.7737, -1.0), (-0.7737, 0.7737, 1.0), (0.7737, -0.7737, -1.0), (0.7737, -0.7737, 1.0), (0.7737, 0.7737, -1.0), (0.7737, 0.7737, 1.0), (-0.1396, -0.1396, 1.0), (-0.1396, 0.1396, 1.0), (0.1396, 0.1396, 1.0), (0.1396, -0.1396, 1.0)], [], [(2, 6, 4, 0), (1, 5, 11, 8), (4, 6, 7, 5), (6, 2, 3, 7), (2, 0, 1, 3), (0, 4, 5, 1), (5, 7, 10, 11), (7, 3, 9, 10), (3, 1, 8, 9)])
me_cube_022.materials.append(mat_material_011)
me_cube_022.use_remesh_preserve_volume = False
me_cube_022.use_remesh_preserve_attributes = False
me_cube_022.use_mirror_vertex_groups = False
me_cube_022.update()
me_cube_014 = bpy.data.meshes.new('Cube.014')
me_cube_014.from_pydata([(-0.1396, -0.1396, 1.0), (-0.1396, 0.1396, 1.0), (0.1396, 0.1396, 1.0), (0.1396, -0.1396, 1.0), (-0.1396, -0.1396, 11.99), (-0.1396, 0.1396, 11.99), (0.1396, 0.1396, 11.99), (0.1396, -0.1396, 11.99)], [], [(0, 3, 7, 4), (6, 5, 4, 7), (2, 1, 5, 6), (3, 2, 6, 7), (1, 0, 4, 5)])
me_cube_014.materials.append(mat_material_001)
me_cube_014.use_remesh_preserve_volume = False
me_cube_014.use_remesh_preserve_attributes = False
me_cube_014.use_mirror_vertex_groups = False
me_cube_014.update()
me_cube_013 = bpy.data.meshes.new('Cube.013')
me_cube_013.from_pydata([(-0.1396, -0.1396, 1.0), (-0.1396, 0.1396, 1.0), (0.1396, 0.1396, 1.0), (0.1396, -0.1396, 1.0), (-0.1396, -0.1396, 11.99), (-0.1396, 0.1396, 11.99), (0.1396, 0.1396, 11.99), (0.1396, -0.1396, 11.99)], [], [(0, 3, 7, 4), (6, 5, 4, 7), (2, 1, 5, 6), (3, 2, 6, 7), (1, 0, 4, 5)])
me_cube_013.materials.append(mat_material_001)
me_cube_013.use_remesh_preserve_volume = False
me_cube_013.use_remesh_preserve_attributes = False
me_cube_013.use_mirror_vertex_groups = False
me_cube_013.update()
me_cube_012 = bpy.data.meshes.new('Cube.012')
me_cube_012.from_pydata([(-0.1396, -0.1396, 1.0), (-0.1396, 0.1396, 1.0), (0.1396, 0.1396, 1.0), (0.1396, -0.1396, 1.0), (-0.1396, -0.1396, 11.99), (-0.1396, 0.1396, 11.99), (0.1396, 0.1396, 11.99), (0.1396, -0.1396, 11.99)], [], [(0, 3, 7, 4), (6, 5, 4, 7), (2, 1, 5, 6), (3, 2, 6, 7), (1, 0, 4, 5)])
me_cube_012.materials.append(mat_material_001)
me_cube_012.use_remesh_preserve_volume = False
me_cube_012.use_remesh_preserve_attributes = False
me_cube_012.use_mirror_vertex_groups = False
me_cube_012.update()
me_cube_011 = bpy.data.meshes.new('Cube.011')
me_cube_011.from_pydata([(-0.1396, -0.1396, 1.0), (-0.1396, 0.1396, 1.0), (0.1396, 0.1396, 1.0), (0.1396, -0.1396, 1.0), (-0.1396, -0.1396, 11.99), (-0.1396, 0.1396, 11.99), (0.1396, 0.1396, 11.99), (0.1396, -0.1396, 11.99)], [], [(0, 3, 7, 4), (6, 5, 4, 7), (2, 1, 5, 6), (3, 2, 6, 7), (1, 0, 4, 5)])
me_cube_011.materials.append(mat_material_001)
me_cube_011.use_remesh_preserve_volume = False
me_cube_011.use_remesh_preserve_attributes = False
me_cube_011.use_mirror_vertex_groups = False
me_cube_011.update()
me_cube_010 = bpy.data.meshes.new('Cube.010')
me_cube_010.from_pydata([(-0.7737, -0.7737, -1.0), (-0.7737, -0.7737, 1.0), (-0.7737, 0.7737, -1.0), (-0.7737, 0.7737, 1.0), (0.7737, -0.7737, -1.0), (0.7737, -0.7737, 1.0), (0.7737, 0.7737, -1.0), (0.7737, 0.7737, 1.0)], [], [(2, 6, 4, 0), (7, 3, 1, 5)])
me_cube_010.materials.append(mat_material_010)
me_cube_010.use_remesh_preserve_volume = False
me_cube_010.use_remesh_preserve_attributes = False
me_cube_010.use_mirror_vertex_groups = False
me_cube_010.update()
me_cube_009 = bpy.data.meshes.new('Cube.009')
me_cube_009.from_pydata([(-0.7737, -0.7737, -1.0), (-0.7737, -0.7737, 1.0), (-0.7737, 0.7737, -1.0), (-0.7737, 0.7737, 1.0), (0.7737, -0.7737, -1.0), (0.7737, -0.7737, 1.0), (0.7737, 0.7737, -1.0), (0.7737, 0.7737, 1.0), (-1.0, 1.0, -1.0), (-1.0, -1.0, -1.0), (-1.0, -1.0, 1.0), (-1.0, 1.0, 1.0), (1.0, 1.0, -1.0), (1.0, 1.0, 1.0), (1.0, -1.0, -1.0), (1.0, -1.0, 1.0), (-1.0, 1.0, 11.48), (1.0, 1.0, 11.48), (1.0, -1.0, 11.48), (-1.0, -1.0, 11.48), (-0.7737, 0.7737, 11.48), (0.7737, 0.7737, 11.48), (0.7737, -0.7737, 11.48), (-0.7737, -0.7737, 11.48)], [], [(9, 10, 11, 8), (8, 11, 13, 12), (12, 13, 15, 14), (14, 15, 10, 9), (2, 0, 9, 8), (1, 3, 11, 10), (6, 2, 8, 12), (13, 11, 16, 17), (4, 6, 12, 14), (7, 5, 15, 13), (0, 4, 14, 9), (15, 5, 22, 18), (1, 0, 2, 3), (6, 7, 3, 2), (4, 5, 7, 6), (0, 1, 5, 4), (20, 21, 17, 16), (22, 23, 19, 18), (7, 13, 17, 21), (11, 3, 20, 16), (5, 1, 23, 22), (3, 7, 21, 20), (1, 10, 19, 23), (10, 15, 18, 19)])
me_cube_009.materials.append(mat_material_001)
me_cube_009.use_remesh_preserve_volume = False
me_cube_009.use_remesh_preserve_attributes = False
me_cube_009.use_mirror_vertex_groups = False
me_cube_009.update()
me_cube_033 = bpy.data.meshes.new('Cube.033')
me_cube_033.from_pydata([(-0.84, 0.2549, 4.01), (-0.84, 0.6414, 4.01), (3.212, 0.2549, 1.733), (3.212, 0.6414, 1.733), (-0.7177, 0.2549, 4.227), (-0.7177, 0.6414, 4.227), (3.334, 0.6414, 1.95), (3.334, 0.2549, 1.95)], [], [(2, 3, 6, 7), (6, 5, 4, 7), (1, 0, 4, 5), (0, 2, 7, 4), (3, 1, 5, 6)])
me_cube_033.materials.append(mat_material)
me_cube_033.use_remesh_preserve_volume = False
me_cube_033.use_remesh_preserve_attributes = False
me_cube_033.use_mirror_vertex_groups = False
me_cube_033.update()
me_cube_032 = bpy.data.meshes.new('Cube.032')
me_cube_032.from_pydata([(-0.84, 0.2549, 4.01), (-0.84, 0.6414, 4.01), (3.212, 0.2549, 1.733), (3.212, 0.6414, 1.733), (-0.7496, 0.2549, 4.171), (-0.7496, 0.6414, 4.171), (3.302, 0.6414, 1.893), (3.302, 0.2549, 1.893)], [], [(2, 3, 6, 7), (6, 5, 4, 7), (1, 0, 4, 5), (0, 2, 7, 4), (3, 1, 5, 6)])
me_cube_032.materials.append(mat_material)
me_cube_032.use_remesh_preserve_volume = False
me_cube_032.use_remesh_preserve_attributes = False
me_cube_032.use_mirror_vertex_groups = False
me_cube_032.update()
me_plane = bpy.data.meshes.new('Plane')
me_plane.from_pydata([(1.411, -0.007436, -0.0619), (0.01406, 1.414, 0.106), (-0.005377, -1.414, 0.06287), (-1.402, 0.007436, 0.2308)], [], [(0, 1, 3, 2)])
_uv = me_plane.uv_layers.new(name='UVMap')
_uv.uv.foreach_set('vector', [9.98e-05, 9.973e-05, 0.9999, 9.973e-05, 0.9999, 0.9949, 9.973e-05, 0.9949])
me_plane.materials.append(mat_material_019)
me_plane.use_remesh_preserve_volume = False
me_plane.use_remesh_preserve_attributes = False
me_plane.use_mirror_vertex_groups = False
me_plane.update()
me_cube_017 = bpy.data.meshes.new('Cube.017')
me_cube_017.from_pydata([(-0.2049, -1.0, -1.0), (-0.2049, -1.0, 16.62), (-0.2049, 1.0, -1.0), (-0.2049, 1.0, 16.62), (-0.1163, -1.0, -1.0), (-0.1163, -1.0, 16.62), (-0.1163, 1.0, -1.0), (-0.1163, 1.0, 16.62)], [], [(0, 1, 3, 2), (2, 3, 7, 6), (6, 7, 5, 4), (4, 5, 1, 0), (2, 6, 4, 0), (7, 3, 1, 5)])
me_cube_017.materials.append(mat_material_001)
me_cube_017.use_remesh_preserve_volume = False
me_cube_017.use_remesh_preserve_attributes = False
me_cube_017.use_mirror_vertex_groups = False
me_cube_017.update()
me_cube_016 = bpy.data.meshes.new('Cube.016')
me_cube_016.from_pydata([(-0.84, 0.2549, -0.2674), (-0.84, 0.2549, 4.01), (-0.84, 0.6414, -0.2674), (-0.84, 0.6414, 4.01), (3.212, 0.2549, -0.2674), (3.212, 0.2549, 1.733), (3.212, 0.6414, -0.2674), (3.212, 0.6414, 1.733), (4.408, 0.6414, 1.733), (4.408, 0.6414, -0.2674), (4.408, 0.2549, -0.2674), (4.408, 0.2549, 1.733)], [], [(0, 1, 3, 2), (2, 3, 7, 6), (7, 5, 11, 8), (4, 5, 1, 0), (2, 6, 4, 0), (9, 8, 11, 10), (6, 7, 8, 9), (5, 4, 10, 11), (4, 6, 9, 10)])
me_cube_016.materials.append(mat_material_009)
me_cube_016.use_remesh_preserve_volume = False
me_cube_016.use_remesh_preserve_attributes = False
me_cube_016.use_mirror_vertex_groups = False
me_cube_016.update()
me_cube_015 = bpy.data.meshes.new('Cube.015')
me_cube_015.from_pydata([(-0.84, 0.2549, -0.2674), (-0.84, 0.2549, 4.01), (-0.84, 0.6414, -0.2674), (-0.84, 0.6414, 4.01), (3.212, 0.2549, -0.2674), (3.212, 0.2549, 1.733), (3.212, 0.6414, -0.2674), (3.212, 0.6414, 1.733), (4.608, 0.6414, 1.733), (4.608, 0.6414, -0.2674), (4.608, 0.2549, -0.2674), (4.608, 0.2549, 1.733)], [], [(0, 1, 3, 2), (2, 3, 7, 6), (7, 5, 11, 8), (4, 5, 1, 0), (2, 6, 4, 0), (9, 8, 11, 10), (6, 7, 8, 9), (5, 4, 10, 11), (4, 6, 9, 10)])
me_cube_015.materials.append(mat_material_009)
me_cube_015.use_remesh_preserve_volume = False
me_cube_015.use_remesh_preserve_attributes = False
me_cube_015.use_mirror_vertex_groups = False
me_cube_015.update()
me_cube = bpy.data.meshes.new('Cube')
me_cube.from_pydata([(-0.8649, -2.902, -1.0), (-0.8649, -2.902, -0.841), (-0.8649, 1.0, -1.0), (-0.8649, 1.0, -0.841), (1.135, -2.902, -1.0), (1.135, -2.902, -0.841), (1.135, 1.0, -1.0), (1.135, 1.0, -0.841), (0.1268, 1.0, -0.841), (0.1433, -2.902, -0.841), (-2.861, -2.902, -1.0), (-2.861, -2.902, -0.841), (-2.861, 1.0, -1.0), (-2.861, 1.0, -0.841), (-0.8607, -2.902, -1.0), (-0.8607, -2.902, -0.841), (-0.8607, 1.0, -1.0), (-0.8607, 1.0, -0.841), (-1.869, 1.0, -0.841), (-1.853, -2.902, -0.841), (-1.869, 1.0, 0.3072), (-0.8607, 1.0, 0.3072), (-0.8607, -2.902, 0.3072), (-1.853, -2.902, 0.3072), (-2.861, -2.902, 1.246), (-2.861, 1.0, 1.246), (-1.853, -2.902, 1.246), (-1.869, 1.0, 1.246), (-0.8649, -2.902, -0.5379), (-0.8649, 1.0, -0.5379), (0.1433, -2.902, -0.5379), (0.1268, 1.0, -0.5379)], [], [(0, 1, 3, 2), (2, 3, 8, 7, 6), (6, 7, 5, 4), (4, 5, 9, 1, 0), (2, 6, 4, 0), (7, 8, 9, 5), (10, 11, 13, 12), (9, 8, 31, 30), (12, 13, 18, 17, 16), (16, 17, 15, 14), (14, 15, 19, 11, 10), (12, 16, 14, 10), (17, 18, 20, 21), (19, 18, 27, 26), (21, 20, 23, 22), (18, 19, 23, 20), (15, 17, 21, 22), (19, 15, 22, 23), (26, 27, 25, 24), (18, 13, 25, 27), (13, 11, 24, 25), (11, 19, 26, 24), (30, 31, 29, 28), (8, 3, 29, 31), (3, 1, 28, 29), (1, 9, 30, 28)])
me_cube.materials.append(mat_material_008)
me_cube.use_remesh_preserve_volume = False
me_cube.use_remesh_preserve_attributes = False
me_cube.use_mirror_vertex_groups = False
me_cube.update()
me_cube_036 = bpy.data.meshes.new('Cube.036')
me_cube_036.from_pydata([(37.77, 1.021, 13.4), (20.93, 1.021, 13.4), (40.29, 3.385, 13.41), (40.29, 14.84, 13.41), (3.383, 26.87, 13.4), (20.23, 27.04, 13.4), (0.8855, 24.48, 13.41), (1.002, 21.39, 13.41), (40.24, 24.67, 13.4), (40.31, 16.61, 13.4), (37.87, 27.18, 13.41), (26.42, 27.13, 13.41), (1.003, 3.501, 13.4), (1.014, 20.34, 13.4), (3.38, 0.9773, 13.41), (14.91, 0.9699, 13.41)], [], [(1, 15, 14, 12, 13, 7, 6, 4, 5, 11, 10, 8, 9, 3, 2, 0)])
_uv = me_cube_036.uv_layers.new(name='UVMap')
_uv.uv.foreach_set('vector', [0.0, 0.0, 0.0, 0.0, 0.0, 0.0, 0.0, 0.0, 0.0, 0.0, 0.0, 0.0, 0.0, 0.0, 0.0, 0.0, 0.0, 0.0, 0.0, 0.0, 0.0, 0.0, 0.0, 0.0, 0.0, 0.0, 0.0, 0.0, 0.0, 0.0, 0.0, 0.0])
me_cube_036.materials.append(mat_material_006)
me_cube_036.use_remesh_preserve_volume = False
me_cube_036.use_remesh_preserve_attributes = False
me_cube_036.use_mirror_vertex_groups = False
me_cube_036.update()
me_cube_028 = bpy.data.meshes.new('Cube.028')
me_cube_028.from_pydata([(41.98, 23.77, 19.17), (42.03, 4.308, 19.18), (3.709, -0.8398, 19.18), (-0.3024, 3.296, 19.17), (-0.7542, 4.403, 19.17), (-0.8498, 23.56, 19.18), (4.83, 29.2, 19.17), (36.36, 29.48, 19.17), (37.53, 29.0, 19.18), (41.53, 24.88, 19.17), (41.54, 3.152, 18.91), (37.41, -0.837, 18.91), (36.3, -1.286, 19.17), (4.861, -1.326, 19.17), (-0.3721, 24.71, 19.18), (3.721, 28.74, 19.17)], [], [(1, 0, 9, 8, 7, 6, 15, 14, 5, 4, 3, 2, 13, 12, 11, 10)])
_uv = me_cube_028.uv_layers.new(name='UVMap')
_uv.uv.foreach_set('vector', [0.9999, 0.1301, 0.9999, 0.5844, 0.9894, 0.6104, 0.8963, 0.7069, 0.8692, 0.7183, 0.1332, 0.7146, 0.1072, 0.704, 0.01134, 0.6102, 8.474e-05, 0.5835, 0.0005601, 0.1363, 0.011, 0.1104, 0.1043, 0.01349, 0.1311, 0.002026, 0.8649, 8.474e-05, 0.8916, 0.01029, 0.9892, 0.1022])
me_cube_028.materials.append(mat_material_004)
me_cube_028.use_remesh_preserve_volume = False
me_cube_028.use_remesh_preserve_attributes = False
me_cube_028.use_mirror_vertex_groups = False
me_cube_028.update()
me_cube_027 = bpy.data.meshes.new('Cube.027')
me_cube_027.from_pydata([(37.77, 1.021, 13.4), (37.77, 1.021, -1.161), (40.29, 3.385, -1.156), (40.29, 3.385, 13.41), (3.383, 26.87, 13.4), (3.383, 26.87, -1.161), (0.8855, 24.48, -1.156), (0.8855, 24.48, 13.41), (40.24, 24.67, 13.4), (40.24, 24.67, -1.161), (37.87, 27.18, -1.156), (37.87, 27.18, 13.41), (1.003, 3.501, 13.4), (1.003, 3.501, -1.161), (3.38, 0.9773, -1.156), (3.38, 0.9773, 13.41)], [], [(0, 3, 2, 1), (4, 7, 6, 5), (2, 3, 8, 9), (8, 11, 10, 9), (4, 5, 10, 11), (6, 7, 12, 13), (0, 1, 14, 15), (12, 15, 14, 13)])
_uv = me_cube_027.uv_layers.new(name='UVMap')
_uv.uv.foreach_set('vector', [0.6264, 0.3117, 0.5884, 0.2806, 0.7911, 0.00381, 0.8757, 0.0728, 0.2598, 0.6683, 0.3022, 0.7047, 0.09237, 0.9999, 9.356e-05, 0.9276, 0.7911, 0.00381, 0.5884, 0.2806, 0.3243, 0.2579, 0.1074, 9.356e-05, 0.3243, 0.2579, 0.287, 0.2886, 0.01982, 0.06553, 0.1074, 9.356e-05, 0.2598, 0.6683, 9.356e-05, 0.9276, 0.01982, 0.06553, 0.287, 0.2886, 0.09237, 0.9999, 0.3022, 0.7047, 0.5667, 0.7123, 0.79, 0.9668, 0.6264, 0.3117, 0.8757, 0.0728, 0.8757, 0.8991, 0.6038, 0.679, 0.5667, 0.7123, 0.6038, 0.679, 0.8757, 0.8991, 0.79, 0.9668])
me_cube_027.materials.append(mat_material_020)
me_cube_027.use_remesh_preserve_volume = False
me_cube_027.use_remesh_preserve_attributes = False
me_cube_027.use_mirror_vertex_groups = False
me_cube_027.update()
me_circle_000 = bpy.data.meshes.new('Circle.000')
me_circle_000.from_pydata([(0.003617, 0.1336, 0.04255), (-0.02175, 0.1311, 0.04255), (-0.04615, 0.1237, 0.04255), (-0.06863, 0.1117, 0.04255), (-0.08834, 0.0955, 0.04255), (-0.1045, 0.0758, 0.04255), (-0.1165, 0.05331, 0.04255), (-0.1239, 0.02892, 0.04255), (-0.1264, 0.00355, 0.04255), (-0.1239, -0.02182, 0.04255), (-0.1165, -0.04621, 0.04255), (-0.1045, -0.0687, 0.04255), (-0.08834, -0.0884, 0.04255), (-0.06863, -0.1046, 0.04255), (-0.04615, -0.1166, 0.04255), (-0.02175, -0.124, 0.04255), (0.003617, -0.1265, 0.04255), (0.02899, -0.124, 0.04255), (0.05338, -0.1166, 0.04255), (0.07586, -0.1046, 0.04255), (0.09557, -0.0884, 0.04255), (0.1117, -0.0687, 0.04255), (0.1238, -0.04621, 0.04255), (0.1312, -0.02182, 0.04255), (0.1337, 0.00355, 0.04255), (0.1312, 0.02892, 0.04255), (0.1238, 0.05331, 0.04255), (0.1117, 0.0758, 0.04255), (0.09557, 0.0955, 0.04255), (0.07586, 0.1117, 0.04255), (0.05338, 0.1237, 0.04255), (0.02899, 0.1311, 0.04255), (0.0, 0.7565, 0.009591), (-0.1476, 0.742, 0.009591), (-0.2896, 0.6989, 0.009591), (-0.4204, 0.629, 0.009591), (-0.5351, 0.5349, 0.009591), (-0.6292, 0.4202, 0.009591), (-0.6992, 0.2893, 0.009591), (-0.7422, 0.1474, 0.009591), (-0.7568, -0.0002752, 0.009591), (-0.7422, -0.1479, 0.009591), (-0.6992, -0.2899, 0.009591), (-0.6292, -0.4207, 0.009591), (-0.5351, -0.5354, 0.009591), (-0.4204, -0.6295, 0.009591), (-0.2896, -0.6995, 0.009591), (-0.1476, -0.7425, 0.009591), (2.466e-07, -0.7571, 0.009591), (0.1476, -0.7425, 0.009591), (0.2896, -0.6995, 0.009591), (0.4204, -0.6295, 0.009591), (0.5351, -0.5354, 0.009591), (0.6292, -0.4207, 0.009591), (0.6992, -0.2899, 0.009591), (0.7422, -0.1479, 0.009591), (0.7568, -0.0002745, 0.009591), (0.7422, 0.1474, 0.009591), (0.6992, 0.2893, 0.009591), (0.6292, 0.4202, 0.009591), (0.5351, 0.5349, 0.009591), (0.4204, 0.629, 0.009591), (0.2896, 0.6989, 0.009591), (0.1476, 0.742, 0.009591)], [], [(0, 1, 2, 3, 4, 5, 6, 7, 8, 9, 10, 11, 12, 13, 14, 15, 16, 17, 18, 19, 20, 21, 22, 23, 24, 25, 26, 27, 28, 29, 30, 31), (32, 33, 34, 35, 36, 37, 38, 39, 40, 41, 42, 43, 44, 45, 46, 47, 48, 49, 50, 51, 52, 53, 54, 55, 56, 57, 58, 59, 60, 61, 62, 63)])
me_circle_000.materials.append(mat_material_007)
me_circle_000.use_remesh_preserve_volume = False
me_circle_000.use_remesh_preserve_attributes = False
me_circle_000.use_mirror_vertex_groups = False
me_circle_000.update()
me_circle_001 = bpy.data.meshes.new('Circle.001')
me_circle_001.from_pydata([(0.0, 1.0, 0.0), (-0.1951, 0.9808, 0.0), (-0.3827, 0.9239, 0.0), (-0.5556, 0.8315, 0.0), (-0.7071, 0.7071, 0.0), (-0.8315, 0.5556, 0.0), (-0.9239, 0.3827, 0.0), (-0.9808, 0.1951, 0.0), (-1.0, -0.0002913, 0.01015), (-0.9808, -0.1951, 0.0), (-0.9239, -0.3827, 0.0), (-0.8315, -0.5556, 0.0), (-0.7071, -0.7071, 0.0), (-0.5556, -0.8315, 0.0), (-0.3827, -0.9239, 0.0), (-0.1951, -0.9808, 0.0), (3.258e-07, -1.0, 0.0), (0.1951, -0.9808, 0.0), (0.3827, -0.9239, 0.0), (0.5556, -0.8315, 0.0), (0.7071, -0.7071, 0.0), (0.8315, -0.5556, 0.0), (0.9239, -0.3827, 0.0), (0.9808, -0.1951, 0.0), (1.0, -0.0002904, 0.01015), (0.9808, 0.1951, 0.0), (0.9239, 0.3827, 0.0), (0.8315, 0.5556, 0.0), (0.7071, 0.7071, 0.0), (0.5556, 0.8315, 0.0), (0.3827, 0.9239, 0.0), (0.1951, 0.9808, 0.0), (-1.6, -0.5106, -0.06292), (1.677, -0.5106, -0.06292), (-1.6, 0.4601, -0.02453), (1.677, 0.4601, -0.02453), (0.0, 0.4732, 0.01179), (-0.09239, 0.4641, 0.01179), (-0.1812, 0.4372, 0.01179), (-0.2631, 0.3934, 0.01179), (-0.3349, 0.3345, 0.01179), (-0.3937, 0.2628, 0.01179), (-0.4375, 0.1809, 0.01179), (-0.4645, 0.09176, 0.02194), (-0.4736, -0.0006297, 0.02194), (-0.4645, -0.09272, 0.01179), (-0.4375, -0.1816, 0.01179), (-0.3937, -0.2634, 0.01179), (-0.3349, -0.3352, 0.01179), (-0.2631, -0.3941, 0.01179), (-0.1812, -0.4378, 0.01179), (-0.09239, -0.4648, 0.01179), (1.543e-07, -0.4739, 0.01179), (0.09239, -0.4648, 0.01179), (0.1812, -0.4378, 0.01179), (0.2631, -0.3941, 0.01179), (0.3349, -0.3352, 0.01179), (0.3937, -0.2634, 0.01179), (0.4375, -0.1816, 0.01179), (0.4645, -0.09301, 0.02194), (0.4736, -0.0006293, 0.02194), (0.4645, 0.09176, 0.02194), (0.4375, 0.1809, 0.01179), (0.3937, 0.2628, 0.01179), (0.3349, 0.3345, 0.01179), (0.2631, 0.3934, 0.01179), (0.1812, 0.4372, 0.01179), (0.09238, 0.4641, 0.01179), (-0.4626, 0.09784, 0.02194), (-0.9905, 0.09622, 0.01015), (0.4619, 0.1003, 0.02194), (0.99, 0.1014, 0.01015), (-0.9922, -0.07966, 0.01015), (0.4638, -0.0953, 0.02194), (-0.4653, -0.08473, 0.02194), (0.99, -0.1022, 0.01015)], [], [(0, 1, 2, 3, 4, 5, 6, 7, 69, 71, 25, 26, 27, 28, 29, 30, 31), (32, 33, 35, 34), (36, 37, 38, 39, 40, 41, 42, 68, 70, 62, 63, 64, 65, 66, 67), (71, 69, 8, 72, 75, 24), (70, 68, 43, 44, 74, 73, 59, 60, 61), (75, 72, 9, 10, 11, 12, 13, 14, 15, 16, 17, 18, 19, 20, 21, 22, 23), (73, 74, 45, 46, 47, 48, 49, 50, 51, 52, 53, 54, 55, 56, 57, 58)])
me_circle_001.materials.append(mat_material_005)
me_circle_001.use_remesh_preserve_volume = False
me_circle_001.use_remesh_preserve_attributes = False
me_circle_001.use_mirror_vertex_groups = False
me_circle_001.update()
me_plane_002 = bpy.data.meshes.new('Plane.002')
me_plane_002.from_pydata([(-2.81, -4.086, 1.44), (3.019, -4.245, 1.44), (-2.573, 2.753, 1.65), (3.187, 2.707, 1.494), (-15.7, -5.833, 1.716), (-10.25, -5.965, 1.718), (-15.83, -11.29, 1.646), (-10.39, -11.43, 1.648), (-9.74, -5.978, 1.718), (-4.297, -6.11, 1.72), (-9.872, -11.44, 1.648), (-4.429, -11.57, 1.65), (4.528, -6.323, 1.723), (9.971, -6.455, 1.725), (4.396, -11.78, 1.653), (9.839, -11.92, 1.655), (10.49, -6.468, 1.725), (15.93, -6.599, 1.727), (10.35, -11.93, 1.655), (15.8, -12.06, 1.657)], [], [(0, 1, 3, 2), (4, 5, 7, 6), (8, 9, 11, 10), (12, 13, 15, 14), (16, 17, 19, 18)])
me_plane_002.materials.append(mat_material_003)
me_plane_002.use_remesh_preserve_volume = False
me_plane_002.use_remesh_preserve_attributes = False
me_plane_002.use_mirror_vertex_groups = False
me_plane_002.update()
me_cube_021 = bpy.data.meshes.new('Cube.021')
me_cube_021.from_pydata([(-4.194, -1.0, -5.314), (-4.194, -1.0, -1.305), (-4.194, 1.0, -5.314), (-4.194, 1.0, -1.305), (15.91, -1.0, -5.314), (15.91, -1.0, -1.305), (15.91, 1.0, -5.314), (15.91, 1.0, -1.305), (-0.5596, 1.0, -5.314), (-0.5596, 1.0, -1.305), (-0.5596, -1.0, -5.314), (-0.5596, -1.0, -1.305), (12.18, 1.0, -1.305), (12.18, -1.0, -5.314), (12.18, 1.0, -5.314), (12.18, -1.0, -1.305), (-4.194, 1.0, -20.96), (-4.194, -1.0, -20.96), (-0.5596, 1.0, -20.96), (15.91, -1.0, -20.96), (15.91, 1.0, -20.96), (12.18, -1.0, -20.96), (-0.5596, -1.0, -20.96), (12.18, 1.0, -20.96), (-31.03, 1.0, -5.314), (-31.03, -1.0, -5.314), (-31.03, -1.0, -1.305), (-31.03, 1.0, -1.305), (43.96, 1.0, -1.305), (43.96, 1.0, -5.314), (43.96, -1.0, -5.314), (43.96, -1.0, -1.305), (-0.5596, 1.0, -16.83), (-4.194, 1.0, -16.83), (-4.194, -1.0, -16.83), (-0.5596, -1.0, -16.83), (12.18, 1.0, -16.88), (12.18, -1.0, -16.88), (15.91, 1.0, -16.88), (15.91, -1.0, -16.88), (43.93, -1.0, -20.96), (43.93, 1.0, -20.96), (43.93, 1.0, -16.88), (43.93, -1.0, -16.88), (-31.04, 1.0, -20.96), (-31.04, -1.0, -20.96), (-31.04, 1.0, -16.83), (-31.04, -1.0, -16.83), (-40.93, 10.82, -5.168), (-40.93, 8.817, -5.168), (-40.93, 8.817, -1.159), (-40.93, 10.82, -1.159), (-41.16, 8.85, -17.09), (-41.16, 8.85, -21.22), (-41.16, 10.85, -21.22), (-41.16, 10.85, -17.09), (53.86, 10.46, -1.305), (53.86, 10.46, -5.314), (53.86, 8.462, -5.314), (53.86, 8.462, -1.305), (53.84, 8.505, -20.96), (53.84, 10.5, -20.96), (53.84, 10.5, -16.88), (53.84, 8.505, -16.88)], [], [(1, 3, 27, 26), (14, 12, 7, 6), (5, 4, 30, 31), (10, 11, 1, 0), (33, 32, 18, 16), (9, 3, 1, 11), (12, 9, 11, 15), (37, 36, 23, 21), (13, 15, 11, 10), (2, 3, 9, 8), (4, 5, 15, 13), (7, 12, 15, 5), (8, 14, 13, 10), (8, 9, 12, 14), (23, 20, 19, 21), (16, 18, 22, 17), (36, 38, 20, 23), (16, 17, 45, 44), (19, 20, 41, 40), (35, 34, 17, 22), (39, 37, 21, 19), (32, 35, 22, 18), (27, 24, 48, 51), (2, 0, 25, 24), (3, 2, 24, 27), (0, 1, 26, 25), (28, 31, 59, 56), (4, 6, 29, 30), (7, 5, 31, 28), (6, 7, 28, 29), (8, 10, 35, 32), (10, 0, 34, 35), (0, 2, 33, 34), (2, 8, 32, 33), (4, 13, 37, 39), (6, 4, 39, 38), (14, 6, 38, 36), (13, 14, 36, 37), (43, 40, 60, 63), (39, 19, 40, 43), (20, 38, 42, 41), (38, 39, 43, 42), (33, 16, 44, 46), (34, 33, 46, 47), (17, 34, 47, 45), (49, 50, 51, 48), (25, 26, 50, 49), (26, 27, 51, 50), (24, 25, 49, 48), (54, 53, 52, 55), (46, 44, 54, 55), (47, 46, 55, 52), (44, 45, 53, 54), (45, 47, 52, 53), (57, 56, 59, 58), (29, 28, 56, 57), (31, 30, 58, 59), (30, 29, 57, 58), (62, 63, 60, 61), (40, 41, 61, 60), (42, 43, 63, 62), (41, 42, 62, 61)])
me_cube_021.materials.append(mat_material_002)
me_cube_021.use_remesh_preserve_volume = False
me_cube_021.use_remesh_preserve_attributes = False
me_cube_021.use_mirror_vertex_groups = False
me_cube_021.update()
me_cube_020 = bpy.data.meshes.new('Cube.020')
me_cube_020.from_pydata([(37.77, -0.9788, 15.5), (42.29, 3.385, 15.5), (3.363, 28.87, 15.5), (-1.114, 24.46, 15.5), (42.24, 24.68, 15.5), (37.86, 29.18, 15.5), (-1.01, 3.502, 15.5), (3.379, -1.023, 15.5), (37.86, 29.18, 15.5), (42.24, 24.68, 15.5), (-1.114, 24.46, 15.5), (3.363, 28.87, 15.5), (42.29, 3.385, 15.5), (37.77, -0.9788, 15.5), (3.363, 28.87, 15.5), (-1.114, 24.46, 15.5), (42.24, 24.68, 15.5), (37.86, 29.18, 15.5), (-1.01, 3.502, 15.5), (3.379, -1.023, 15.5), (42.29, 3.385, 15.5), (37.77, -0.9788, 15.5), (37.77, -0.9788, 15.5), (42.29, 3.385, 15.5), (3.363, 28.87, 15.5), (-1.114, 24.46, 15.5), (42.24, 24.68, 15.5), (37.86, 29.18, 15.5), (-1.01, 3.502, 15.5), (3.379, -1.023, 15.5), (42.29, 3.385, 15.5), (37.74, -0.9506, 18.7), (37.77, -0.9788, 15.5), (-1.01, 3.502, 15.5), (3.379, -1.023, 15.5), (37.83, 29.15, 18.7), (3.412, -0.9945, 18.7), (42.29, 3.385, 15.5), (37.74, -0.9506, 18.7), (37.77, -0.9788, 15.5), (44.04, 3.389, 15.53), (43.99, 24.68, 15.52), (41.98, 23.77, 19.17), (42.03, 4.308, 19.18), (-2.265, 2.285, 15.52), (2.124, -2.24, 15.53), (3.709, -0.8398, 19.18), (-0.3024, 3.296, 19.17), (-2.863, 24.45, 15.53), (-2.758, 3.494, 15.52), (-0.7542, 4.403, 19.17), (-0.8498, 23.56, 19.18), (4.83, 29.2, 19.17), (36.36, 29.48, 19.17), (37.85, 30.93, 15.52), (3.347, 30.62, 15.52), (43.5, 25.9, 15.52), (39.11, 30.4, 15.53), (37.53, 29.0, 19.18), (41.53, 24.88, 19.17), (38.99, -2.237, 15.53), (43.51, 2.127, 15.53), (41.54, 3.152, 18.91), (37.41, -0.837, 18.91), (37.77, -2.727, 15.52), (36.3, -1.286, 19.17), (4.861, -1.326, 19.17), (3.381, -2.771, 15.52), (2.136, 30.12, 15.52), (-2.341, 25.71, 15.53), (-0.3721, 24.71, 19.18), (3.721, 28.74, 19.17)], [], [(30, 26, 9, 37), (6, 7, 19, 18), (28, 29, 34, 33), (51, 48, 69, 70), (55, 52, 71, 68), (7, 0, 21, 19), (18, 19, 29, 28), (25, 28, 33, 10), (0, 1, 23, 22), (16, 17, 27, 26), (19, 21, 32, 29), (3, 6, 18, 15), (4, 5, 17, 16), (1, 4, 16, 20), (5, 2, 14, 17), (57, 58, 53, 54), (2, 3, 15, 14), (26, 27, 8, 9), (29, 32, 39, 34), (24, 25, 10, 11), (32, 31, 38, 39), (15, 18, 28, 25), (22, 23, 12, 13), (20, 16, 26, 30), (17, 14, 24, 27), (59, 56, 41, 42), (62, 43, 40, 61), (65, 63, 60, 64), (14, 15, 25, 24), (27, 24, 11, 8), (40, 41, 42, 43), (9, 41, 40, 37), (44, 45, 46, 47), (34, 45, 44, 33), (36, 46, 45, 34), (48, 49, 50, 51), (33, 49, 48, 10), (52, 53, 54, 55), (11, 55, 54, 8), (56, 57, 58, 59), (8, 57, 56, 9), (35, 58, 57, 8), (60, 61, 62, 63), (12, 61, 60, 13), (64, 65, 66, 67), (39, 64, 67, 34), (68, 69, 70, 71), (10, 69, 68, 11), (50, 47, 44, 49), (46, 66, 67, 45)])
me_cube_020.materials.append(mat_material)
me_cube_020.use_remesh_preserve_volume = False
me_cube_020.use_remesh_preserve_attributes = False
me_cube_020.use_mirror_vertex_groups = False
me_cube_020.update()
me_cube_019 = bpy.data.meshes.new('Cube.019')
me_cube_019.from_pydata([(37.77, -0.9788, 15.5), (37.77, -0.9788, -1.576), (42.29, 3.385, -1.572), (42.29, 3.385, 15.5), (3.363, 28.87, 15.5), (3.363, 28.87, -1.576), (-1.114, 24.46, -1.572), (-1.114, 24.46, 15.5), (42.24, 24.68, 15.5), (42.24, 24.68, -1.576), (37.86, 29.18, -1.572), (37.86, 29.18, 15.5), (-1.01, 3.502, 15.5), (-1.01, 3.502, -1.576), (3.379, -1.023, -1.572), (3.379, -1.023, 15.5), (42.29, 3.385, 15.5)], [], [(1, 2, 3, 0), (5, 6, 7, 4), (9, 10, 11, 8), (13, 14, 15, 12), (1, 0, 15, 14), (5, 4, 11, 10), (6, 13, 12, 7), (2, 9, 8, 3)])
me_cube_019.materials.append(mat_material_001)
me_cube_019.use_remesh_preserve_volume = False
me_cube_019.use_remesh_preserve_attributes = False
me_cube_019.use_mirror_vertex_groups = False
me_cube_019.update()
me_plane_001 = bpy.data.meshes.new('Plane.001')
me_plane_001.from_pydata([(-1.0, -1.0, 0.0), (1.0, -1.0, 0.0), (-1.0, 1.0, 0.0), (1.0, 1.0, 0.0)], [], [(0, 1, 3, 2)])
_uv = me_plane_001.uv_layers.new(name='UVMap')
_uv.uv.foreach_set('vector', [9.951e-05, 9.947e-05, 0.9896, 9.947e-05, 0.9896, 0.9999, 9.947e-05, 0.9999])
me_plane_001.materials.append(mat_material_016)
me_plane_001.use_remesh_preserve_volume = False
me_plane_001.use_remesh_preserve_attributes = False
me_plane_001.use_mirror_vertex_groups = False
me_plane_001.update()

# ---- objects
ob_cube_035 = bpy.data.objects.new('Cube.035', me_cube_035)
ob_cube_034 = bpy.data.objects.new('Cube.034', me_cube_034)
ob_cube_031 = bpy.data.objects.new('Cube.031', me_cube_031)
ob_cube_030 = bpy.data.objects.new('Cube.030', me_cube_030)
ob_cube_029 = bpy.data.objects.new('Cube.029', me_cube_029)
ob_cube_026 = bpy.data.objects.new('Cube.026', me_cube_026)
ob_icosphere = bpy.data.objects.new('Icosphere', me_icosphere)
ob_cylinder_001 = bpy.data.objects.new('Cylinder.001', me_cylinder_002)
ob_cylinder = bpy.data.objects.new('Cylinder', me_cylinder_001)
ob_cube_018 = bpy.data.objects.new('Cube.018', me_cube_018)
ob_cube_007 = bpy.data.objects.new('Cube.007', me_cube_008)
ob_cube_006 = bpy.data.objects.new('Cube.006', me_cube_007)
ob_cube_005 = bpy.data.objects.new('Cube.005', me_cube_006)
ob_cube_004 = bpy.data.objects.new('Cube.004', me_cube_005)
ob_cube_003 = bpy.data.objects.new('Cube.003', me_cube_004)
ob_cube_002 = bpy.data.objects.new('Cube.002', me_cube_003)
ob_cube_001 = bpy.data.objects.new('Cube.001', me_cube_002)
ob_cube = bpy.data.objects.new('Cube', me_cube_001)
ob_camera = bpy.data.objects.new('Camera', cam_camera)
ob_cube_025 = bpy.data.objects.new('Cube.025', me_cube_025)
ob_cube_024 = bpy.data.objects.new('Cube.024', me_cube_024)
ob_cube_023 = bpy.data.objects.new('Cube.023', me_cube_023)
ob_cube_022 = bpy.data.objects.new('Cube.022', me_cube_022)
ob_cube_013 = bpy.data.objects.new('Cube.013', me_cube_014)
ob_cube_012 = bpy.data.objects.new('Cube.012', me_cube_013)
ob_cube_011 = bpy.data.objects.new('Cube.011', me_cube_012)
ob_cube_010 = bpy.data.objects.new('Cube.010', me_cube_011)
ob_cube_009 = bpy.data.objects.new('Cube.009', me_cube_010)
ob_cube_008 = bpy.data.objects.new('Cube.008', me_cube_009)
ob_cube_033 = bpy.data.objects.new('Cube.033', me_cube_033)
ob_cube_032 = bpy.data.objects.new('Cube.032', me_cube_032)
ob_sun = bpy.data.objects.new('Sun', light_sun)
ob_plane = bpy.data.objects.new('Plane', me_plane)
ob_cube_017 = bpy.data.objects.new('Cube.017', me_cube_017)
ob_cube_016 = bpy.data.objects.new('Cube.016', me_cube_016)
ob_cube_015 = bpy.data.objects.new('Cube.015', me_cube_015)
ob_cube_014 = bpy.data.objects.new('Cube.014', me_cube)
ob_cube_036 = bpy.data.objects.new('Cube.036', me_cube_036)
ob_cube_028 = bpy.data.objects.new('Cube.028', me_cube_028)
ob_point = bpy.data.objects.new('Point', light_point)
ob_lamp_001 = bpy.data.objects.new('Lamp.001', light_lamp_001)
ob_cube_027 = bpy.data.objects.new('Cube.027', me_cube_027)
ob_circle_001 = bpy.data.objects.new('Circle.001', me_circle_000)
ob_circle = bpy.data.objects.new('Circle', me_circle_001)
ob_plane_002 = bpy.data.objects.new('Plane.002', me_plane_002)
ob_cube_021 = bpy.data.objects.new('Cube.021', me_cube_021)
ob_cube_020 = bpy.data.objects.new('Cube.020', me_cube_020)
ob_cube_019 = bpy.data.objects.new('Cube.019', me_cube_019)
ob_plane_001 = bpy.data.objects.new('Plane.001', me_plane_001)

# ---- transforms, parenting, visibility, modifiers, constraints
ob_cube_035.location = (1.435, 6.201, 5.248)
ob_cube_035.rotation_euler = (0.0, -0.0, 1.534)
ob_cube_035.scale = (2.124, 3.035, 2.124)
ob_cube_035.lineart.crease_threshold = 0.0
ob_cube_034.location = (1.435, 6.201, 5.248)
ob_cube_034.rotation_euler = (0.0, -0.0, 1.534)
ob_cube_034.scale = (2.124, 3.035, 2.124)
ob_cube_034.lineart.crease_threshold = 0.0
ob_cube_031.location = (8.601, 4.714, 1.659)
ob_cube_031.rotation_euler = (0.0, -0.0, 1.518)
ob_cube_031.lineart.crease_threshold = 0.0
ob_cube_030.location = (8.601, 4.714, 1.659)
ob_cube_030.rotation_euler = (0.0, -0.0, 1.518)
ob_cube_030.lineart.crease_threshold = 0.0
ob_cube_029.location = (3.694, 3.446, 0.8361)
ob_cube_029.lineart.crease_threshold = 0.0
ob_cube_026.location = (0.0, 0.0, 0.9422)
ob_cube_026.lineart.crease_threshold = 0.0
ob_icosphere.location = (-18.35, 3.722, 4.165)
ob_icosphere.lineart.crease_threshold = 0.0
ob_cylinder_001.location = (-18.32, 3.692, 1.775)
ob_cylinder_001.scale = (0.141, 0.141, 0.141)
ob_cylinder_001.lineart.crease_threshold = 0.0
ob_cylinder.location = (-18.38, 3.697, 0.755)
ob_cylinder.scale = (0.8016, 0.8016, 0.8016)
ob_cylinder.lineart.crease_threshold = 0.0
ob_cube_018.location = (-8.567, 4.816, 0.9432)
ob_cube_018.lineart.crease_threshold = 0.0
ob_cube_007.location = (8.601, 4.714, 1.659)
ob_cube_007.rotation_euler = (0.0, -0.0, 1.518)
ob_cube_007.lineart.crease_threshold = 0.0
ob_cube_006.location = (-3.632, 3.446, 0.8361)
ob_cube_006.lineart.crease_threshold = 0.0
ob_cube_005.location = (-3.632, 3.446, 0.8361)
ob_cube_005.lineart.crease_threshold = 0.0
ob_cube_004.location = (3.694, 3.446, 0.8361)
ob_cube_004.lineart.crease_threshold = 0.0
ob_cube_003.location = (3.658, 3.446, 0.8361)
ob_cube_003.lineart.crease_threshold = 0.0
ob_cube_002.location = (-3.632, 3.446, 0.8361)
ob_cube_002.lineart.crease_threshold = 0.0
ob_cube_001.location = (3.694, 3.446, 0.8361)
ob_cube_001.lineart.crease_threshold = 0.0
ob_cube.location = (0.0, 0.0, 0.9422)
ob_cube.lineart.crease_threshold = 0.0
ob_camera.location = (-6.729, 1.266, 3.999)
ob_camera.rotation_euler = (4.629, 3.142, 0.7618)
ob_camera.scale = (1.0, 1.0, 1.0)
ob_camera.lock_rotations_4d = False
ob_camera.empty_display_type = 'ARROWS'
ob_camera.color = (0.0, 0.0, 0.0, 0.0)
ob_camera.hide_select = True
ob_camera.display_type = 'WIRE'
ob_camera.lineart.crease_threshold = 0.0
ob_cube_025.location = (5.183, -6.299, 0.4752)
ob_cube_025.rotation_euler = (0.0, -0.0, 1.587)
ob_cube_025.scale = (1.316, 1.316, -0.07573)
ob_cube_025.lineart.crease_threshold = 0.0
ob_cube_024.location = (12.5, -10.49, 0.4752)
ob_cube_024.rotation_euler = (0.0, -0.0, 3.188)
ob_cube_024.scale = (1.316, 1.316, -0.07573)
ob_cube_024.lineart.crease_threshold = 0.0
ob_cube_023.location = (8.925, -6.299, 0.4752)
ob_cube_023.rotation_euler = (0.0, -0.0, 1.587)
ob_cube_023.scale = (1.316, 1.316, -0.07573)
ob_cube_023.lineart.crease_threshold = 0.0
ob_cube_022.location = (12.61, -14.23, 0.4752)
ob_cube_022.rotation_euler = (0.0, -0.0, 3.188)
ob_cube_022.scale = (1.316, 1.316, -0.07573)
ob_cube_022.lineart.crease_threshold = 0.0
ob_cube_013.location = (12.5, -10.49, 0.4752)
ob_cube_013.rotation_euler = (0.0, -0.0, 3.188)
ob_cube_013.scale = (1.316, 1.316, -0.07573)
ob_cube_013.lineart.crease_threshold = 0.0
ob_cube_012.location = (12.61, -14.23, 0.4752)
ob_cube_012.rotation_euler = (0.0, -0.0, 3.188)
ob_cube_012.scale = (1.316, 1.316, -0.07573)
ob_cube_012.lineart.crease_threshold = 0.0
ob_cube_011.location = (5.183, -6.299, 0.4752)
ob_cube_011.rotation_euler = (0.0, -0.0, 1.587)
ob_cube_011.scale = (1.316, 1.316, -0.07573)
ob_cube_011.lineart.crease_threshold = 0.0
ob_cube_010.location = (8.925, -6.299, 0.4752)
ob_cube_010.rotation_euler = (0.0, -0.0, 1.587)
ob_cube_010.scale = (1.316, 1.316, -0.07573)
ob_cube_010.lineart.crease_threshold = 0.0
ob_cube_009.location = (7.259, -12.66, 1.655)
ob_cube_009.rotation_euler = (0.0, -0.0, 1.587)
ob_cube_009.scale = (2.856, 2.856, -0.1483)
ob_cube_009.lineart.crease_threshold = 0.0
ob_cube_008.location = (7.259, -12.66, 1.655)
ob_cube_008.rotation_euler = (0.0, -0.0, 1.587)
ob_cube_008.scale = (2.856, 2.856, -0.1483)
ob_cube_008.lineart.crease_threshold = 0.0
ob_cube_033.location = (-23.3, -15.77, 0.2207)
ob_cube_033.lineart.crease_threshold = 0.0
ob_cube_032.location = (-23.3, -11.39, 0.2207)
ob_cube_032.lineart.crease_threshold = 0.0
ob_sun.location = (-9.947, -46.6, 55.06)
ob_sun.lineart.crease_threshold = 0.0
ob_plane.location = (-17.92, -13.26, 3.666)
ob_plane.rotation_euler = (-1.518, 0.8015, -1.497)
ob_plane.lineart.crease_threshold = 0.0
ob_cube_017.location = (-17.89, -13.25, 0.1397)
ob_cube_017.scale = (0.1643, 0.1643, 0.1643)
ob_cube_017.lineart.crease_threshold = 0.0
ob_cube_016.location = (-23.3, -11.39, 0.2207)
ob_cube_016.lineart.crease_threshold = 0.0
ob_cube_015.location = (-23.3, -15.77, 0.2207)
ob_cube_015.lineart.crease_threshold = 0.0
ob_cube_014.location = (-21.25, -12.17, 0.9453)
ob_cube_014.lineart.crease_threshold = 0.0
ob_cube_036.location = (-25.36, -21.01, -0.04616)
ob_cube_036.lineart.crease_threshold = 0.0
ob_cube_028.location = (-25.36, -21.01, -0.04638)
ob_cube_028.lineart.crease_threshold = 0.0
ob_point.location = (3.462, -6.829, 12.81)
ob_point.lineart.crease_threshold = 0.0
ob_lamp_001.location = (-11.64, -6.533, 12.24)
ob_lamp_001.rotation_euler = (0.6503, 0.05522, 1.866)
ob_lamp_001.lock_rotations_4d = False
ob_lamp_001.empty_display_type = 'ARROWS'
ob_lamp_001.color = (0.0, 0.0, 0.0, 0.0)
ob_lamp_001.lineart.crease_threshold = 0.0
ob_cube_027.location = (-25.36, -21.01, -0.04616)
ob_cube_027.lineart.crease_threshold = 0.0
ob_circle_001.location = (-5.188, -23.09, 10.33)
ob_circle_001.rotation_euler = (1.542, -0.0, 0.0)
ob_circle_001.scale = (2.847, 2.847, 2.847)
ob_circle_001.lineart.crease_threshold = 0.0
ob_circle.location = (-5.188, -23.09, 10.33)
ob_circle.rotation_euler = (1.542, -0.0, 0.0)
ob_circle.scale = (2.847, 2.847, 2.847)
ob_circle.lineart.crease_threshold = 0.0
ob_plane_002.location = (-5.261, -24.03, 2.754)
ob_plane_002.rotation_euler = (-4.723, -3.166, 3.141)
ob_plane_002.lineart.crease_threshold = 0.0
ob_cube_021.location = (-7.708, -22.52, 9.381)
ob_cube_021.scale = (0.4588, 0.4588, 0.4588)
ob_cube_021.lineart.crease_threshold = 0.0
ob_cube_020.location = (-25.36, -21.01, -0.04638)
ob_cube_020.lineart.crease_threshold = 0.0
ob_cube_019.location = (-25.36, -21.01, -0.04616)
ob_cube_019.lineart.crease_threshold = 0.0
ob_plane_001.location = (-4.714, -6.974, -0.05936)
ob_plane_001.scale = (28.54, 18.93, 28.54)
ob_plane_001.lineart.crease_threshold = 0.0

# ---- collection membership
col_collection_1.objects.link(ob_cube_035)
col_collection_1.objects.link(ob_cube_034)
col_collection_1.objects.link(ob_cube_031)
col_collection_1.objects.link(ob_cube_030)
col_collection_1.objects.link(ob_cube_029)
col_collection_1.objects.link(ob_cube_026)
col_collection_1.objects.link(ob_icosphere)
col_collection_1.objects.link(ob_cylinder_001)
col_collection_1.objects.link(ob_cylinder)
col_collection_1.objects.link(ob_cube_018)
col_collection_1.objects.link(ob_cube_007)
col_collection_1.objects.link(ob_cube_006)
col_collection_1.objects.link(ob_cube_005)
col_collection_1.objects.link(ob_cube_004)
col_collection_1.objects.link(ob_cube_003)
col_collection_1.objects.link(ob_cube_002)
col_collection_1.objects.link(ob_cube_001)
col_collection_1.objects.link(ob_cube)
col_collection_1.objects.link(ob_camera)
col_collection_2.objects.link(ob_cube_025)
col_collection_2.objects.link(ob_cube_024)
col_collection_2.objects.link(ob_cube_023)
col_collection_2.objects.link(ob_cube_022)
col_collection_2.objects.link(ob_cube_013)
col_collection_2.objects.link(ob_cube_012)
col_collection_2.objects.link(ob_cube_011)
col_collection_2.objects.link(ob_cube_010)
col_collection_2.objects.link(ob_cube_009)
col_collection_2.objects.link(ob_cube_008)
col_collection_3.objects.link(ob_cube_033)
col_collection_3.objects.link(ob_cube_032)
col_collection_3.objects.link(ob_sun)
col_collection_3.objects.link(ob_plane)
col_collection_3.objects.link(ob_cube_017)
col_collection_3.objects.link(ob_cube_016)
col_collection_3.objects.link(ob_cube_015)
col_collection_3.objects.link(ob_cube_014)
col_collection_4.objects.link(ob_cube_036)
col_collection_4.objects.link(ob_cube_028)
col_collection_4.objects.link(ob_point)
col_collection_4.objects.link(ob_lamp_001)
col_collection_4.objects.link(ob_cube_027)
col_collection_4.objects.link(ob_circle_001)
col_collection_4.objects.link(ob_circle)
col_collection_4.objects.link(ob_plane_002)
col_collection_4.objects.link(ob_cube_021)
col_collection_4.objects.link(ob_cube_020)
col_collection_4.objects.link(ob_cube_019)
col_collection_4.objects.link(ob_plane_001)

# ---- scene / render settings (as saved in the file)
scene.camera = ob_camera
scene.frame_start = 1; scene.frame_end = 250; scene.frame_set(3)
scene.render.engine = 'CYCLES'
scene.render.resolution_percentage = 50
scene.render.dither_intensity = 0.0
scene.cycles.use_denoising = False
scene.cycles.samples = 128
scene.cycles.sampling_pattern = 'TABULATED_SOBOL'
scene.cycles.use_adaptive_sampling = False
scene.cycles.use_light_tree = False
scene.cycles.blur_glossy = 0.0
scene.cycles.sample_clamp_indirect = 0.0
scene.view_settings.view_transform = 'Standard'
bpy.context.view_layer.update()
